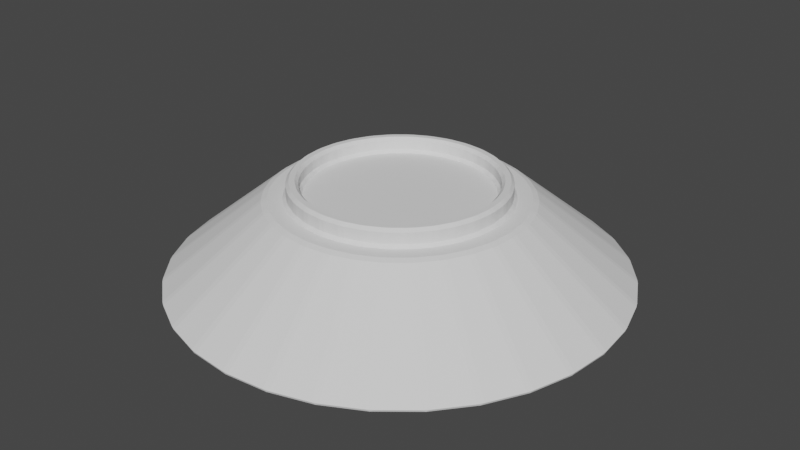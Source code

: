 # Source: Platform.blend  (saved by Blender 2.91.10; exported with 4.5.12 LTS)
import bpy
from mathutils import Matrix  # noqa: F401  (used for matrix-valued properties, if any)

bpy.ops.wm.read_factory_settings(use_empty=True)
scene = bpy.context.scene
scene.name = 'Scene'

# ---- collections
col_collection = bpy.data.collections.new('Collection'); scene.collection.children.link(col_collection)

# ---- world
world_world = bpy.data.worlds.new('World'); scene.world = world_world
world_world.use_nodes = True; world_world.node_tree.nodes.clear()
_N = world_world.node_tree.nodes; _L = world_world.node_tree.links
n0 = _N.new('ShaderNodeOutputWorld'); n0.name = 'World Output'; n0.location = (300, 300)
n1 = _N.new('ShaderNodeBackground'); n1.name = 'Background'; n1.location = (10, 300)
n1.inputs[0].default_value = (0.05088, 0.05088, 0.05088, 1.0)
_L.new(n1.outputs[0], n0.inputs[0])
n0.is_active_output = True
world_world.color = (0.05088, 0.05088, 0.05088)
world_world.use_sun_shadow = False
world_world.sun_shadow_jitter_overblur = 0.0

# ---- meshes
me_cylinder = bpy.data.meshes.new('Cylinder')
me_cylinder.from_pydata([(-1.059e-08, 0.9862, 0.0), (-0.01367, 0.988, 0.008661), (0.01367, 0.988, 0.008661), (0.01363, 0.4633, 0.3748), (0.0137, 0.477, 0.3611), (-0.01369, 0.477, 0.3611), (-0.01363, 0.4633, 0.3748), (0.1924, 0.9673, 0.0), (0.1793, 0.9717, 0.008661), (0.2062, 0.9663, 0.008661), (0.07701, 0.457, 0.3748), (0.1037, 0.4517, 0.3748), (0.1065, 0.4652, 0.3611), (0.07963, 0.4705, 0.3611), (0.3774, 0.9112, 0.0), (0.3655, 0.918, 0.008661), (0.3907, 0.9076, 0.008661), (0.1647, 0.4332, 0.3748), (0.1899, 0.4228, 0.3748), (0.1952, 0.4355, 0.3611), (0.1699, 0.446, 0.3611), (0.5479, 0.82, 0.0), (0.5375, 0.8291, 0.008661), (0.5603, 0.8139, 0.008661), (0.246, 0.3928, 0.3748), (0.2687, 0.3776, 0.3748), (0.2764, 0.389, 0.3611), (0.2536, 0.4042, 0.3611), (0.6974, 0.6974, 0.0), (0.689, 0.7083, 0.008661), (0.7083, 0.689, 0.008661), (0.3179, 0.3372, 0.3748), (0.3372, 0.3179, 0.3748), (0.347, 0.3276, 0.3611), (0.3276, 0.347, 0.3611), (0.82, 0.5479, 0.0), (0.8139, 0.5603, 0.008661), (0.8291, 0.5375, 0.008661), (0.3776, 0.2687, 0.3748), (0.3928, 0.246, 0.3748), (0.4042, 0.2536, 0.3611), (0.389, 0.2764, 0.3611), (0.9112, 0.3774, 0.0), (0.9076, 0.3907, 0.008661), (0.918, 0.3655, 0.008661), (0.4228, 0.1899, 0.3748), (0.4332, 0.1647, 0.3748), (0.446, 0.1699, 0.3611), (0.4355, 0.1952, 0.3611), (0.9673, 0.1924, 0.0), (0.9663, 0.2062, 0.008661), (0.9717, 0.1793, 0.008661), (0.4517, 0.1037, 0.3748), (0.457, 0.07701, 0.3748), (0.4705, 0.07963, 0.3611), (0.4652, 0.1065, 0.3611), (0.9862, 7.357e-08, 0.0), (0.988, 0.01367, 0.008661), (0.988, -0.01367, 0.008661), (0.4633, 0.01363, 0.3748), (0.4633, -0.01363, 0.3748), (0.477, -0.01369, 0.3611), (0.477, 0.0137, 0.3611), (0.9673, -0.1924, 0.0), (0.9717, -0.1793, 0.008661), (0.9663, -0.2062, 0.008661), (0.457, -0.07701, 0.3748), (0.4517, -0.1037, 0.3748), (0.4652, -0.1065, 0.3611), (0.4705, -0.07963, 0.3611), (0.9112, -0.3774, 0.0), (0.918, -0.3655, 0.008661), (0.9076, -0.3907, 0.008661), (0.4332, -0.1647, 0.3748), (0.4228, -0.1899, 0.3748), (0.4355, -0.1952, 0.3611), (0.446, -0.1699, 0.3611), (0.82, -0.5479, 0.0), (0.8291, -0.5375, 0.008661), (0.8139, -0.5603, 0.008661), (0.3928, -0.246, 0.3748), (0.3776, -0.2687, 0.3748), (0.389, -0.2764, 0.3611), (0.4042, -0.2536, 0.3611), (0.6974, -0.6974, 0.0), (0.7083, -0.689, 0.008661), (0.689, -0.7083, 0.008661), (0.3372, -0.3179, 0.3748), (0.3179, -0.3372, 0.3748), (0.3276, -0.347, 0.3611), (0.347, -0.3276, 0.3611), (0.5479, -0.82, 0.0), (0.5603, -0.8139, 0.008661), (0.5375, -0.8291, 0.008661), (0.2687, -0.3776, 0.3748), (0.246, -0.3928, 0.3748), (0.2536, -0.4042, 0.3611), (0.2764, -0.389, 0.3611), (0.3774, -0.9112, 0.0), (0.3907, -0.9076, 0.008661), (0.3655, -0.918, 0.008661), (0.1899, -0.4228, 0.3748), (0.1647, -0.4332, 0.3748), (0.1699, -0.446, 0.3611), (0.1952, -0.4355, 0.3611), (0.1924, -0.9673, 0.0), (0.2062, -0.9663, 0.008661), (0.1793, -0.9717, 0.008661), (0.1037, -0.4517, 0.3748), (0.07701, -0.457, 0.3748), (0.07963, -0.4705, 0.3611), (0.1065, -0.4652, 0.3611), (-3.196e-07, -0.9862, 0.0), (0.01367, -0.988, 0.008661), (-0.01367, -0.988, 0.008661), (0.01363, -0.4633, 0.3748), (-0.01363, -0.4633, 0.3748), (-0.0137, -0.477, 0.3611), (0.01369, -0.477, 0.3611), (-0.1924, -0.9673, 0.0), (-0.1793, -0.9717, 0.008661), (-0.2062, -0.9663, 0.008661), (-0.07701, -0.457, 0.3748), (-0.1037, -0.4517, 0.3748), (-0.1065, -0.4652, 0.3611), (-0.07963, -0.4705, 0.3611), (-0.3774, -0.9112, 0.0), (-0.3655, -0.918, 0.008661), (-0.3907, -0.9076, 0.008661), (-0.1647, -0.4332, 0.3748), (-0.1899, -0.4228, 0.3748), (-0.1952, -0.4355, 0.3611), (-0.1699, -0.446, 0.3611), (-0.5479, -0.82, 0.0), (-0.5375, -0.8291, 0.008661), (-0.5603, -0.8139, 0.008661), (-0.246, -0.3928, 0.3748), (-0.2687, -0.3776, 0.3748), (-0.2764, -0.389, 0.3611), (-0.2536, -0.4042, 0.3611), (-0.6974, -0.6974, 0.0), (-0.689, -0.7083, 0.008661), (-0.7083, -0.689, 0.008661), (-0.3179, -0.3372, 0.3748), (-0.3372, -0.3179, 0.3748), (-0.347, -0.3276, 0.3611), (-0.3276, -0.347, 0.3611), (-0.82, -0.5479, 0.0), (-0.8139, -0.5603, 0.008661), (-0.8291, -0.5375, 0.008661), (-0.3776, -0.2687, 0.3748), (-0.3928, -0.246, 0.3748), (-0.4042, -0.2536, 0.3611), (-0.389, -0.2764, 0.3611), (-0.9112, -0.3774, 0.0), (-0.9076, -0.3907, 0.008661), (-0.918, -0.3655, 0.008661), (-0.4228, -0.1899, 0.3748), (-0.4332, -0.1647, 0.3748), (-0.446, -0.1699, 0.3611), (-0.4355, -0.1952, 0.3611), (-0.9673, -0.1924, 0.0), (-0.9663, -0.2062, 0.008661), (-0.9717, -0.1793, 0.008661), (-0.4517, -0.1037, 0.3748), (-0.457, -0.07701, 0.3748), (-0.4705, -0.07963, 0.3611), (-0.4652, -0.1065, 0.3611), (-0.9862, 9.383e-07, 0.0), (-0.988, -0.01367, 0.008661), (-0.988, 0.01367, 0.008661), (-0.4633, -0.01363, 0.3748), (-0.4633, 0.01363, 0.3748), (-0.477, 0.0137, 0.3611), (-0.477, -0.01369, 0.3611), (-0.9673, 0.1924, 0.0), (-0.9717, 0.1793, 0.008661), (-0.9663, 0.2062, 0.008661), (-0.457, 0.07701, 0.3748), (-0.4517, 0.1037, 0.3748), (-0.4652, 0.1065, 0.3611), (-0.4705, 0.07963, 0.3611), (-0.9112, 0.3774, 0.0), (-0.918, 0.3655, 0.008661), (-0.9076, 0.3907, 0.008661), (-0.4332, 0.1647, 0.3748), (-0.4228, 0.1899, 0.3748), (-0.4355, 0.1952, 0.3611), (-0.446, 0.1699, 0.3611), (-0.82, 0.5479, 0.0), (-0.8291, 0.5375, 0.008661), (-0.8139, 0.5603, 0.008661), (-0.3928, 0.246, 0.3748), (-0.3776, 0.2687, 0.3748), (-0.389, 0.2764, 0.3611), (-0.4042, 0.2536, 0.3611), (-0.6974, 0.6974, 0.0), (-0.7083, 0.689, 0.008661), (-0.689, 0.7083, 0.008661), (-0.3372, 0.3179, 0.3748), (-0.3179, 0.3372, 0.3748), (-0.3276, 0.347, 0.3611), (-0.347, 0.3276, 0.3611), (-0.5479, 0.82, 0.0), (-0.5603, 0.8139, 0.008661), (-0.5375, 0.8291, 0.008661), (-0.2687, 0.3776, 0.3748), (-0.246, 0.3928, 0.3748), (-0.2536, 0.4042, 0.3611), (-0.2764, 0.389, 0.3611), (-0.3774, 0.9112, 0.0), (-0.3907, 0.9076, 0.008661), (-0.3655, 0.918, 0.008661), (-0.1899, 0.4228, 0.3748), (-0.1647, 0.4332, 0.3748), (-0.1699, 0.446, 0.3611), (-0.1952, 0.4355, 0.3611), (-0.1924, 0.9673, 0.0), (-0.2062, 0.9663, 0.008661), (-0.1793, 0.9717, 0.008661), (-0.1037, 0.4517, 0.3748), (-0.07701, 0.457, 0.3748), (-0.07963, 0.4705, 0.3611), (-0.1065, 0.4652, 0.3611), (0.092, 0.5327, 0.3611), (0.1189, 0.5274, 0.3611), (0.1236, 0.5513, 0.3524), (0.09679, 0.5567, 0.3524), (0.0137, 0.5404, 0.3611), (0.01367, 0.5649, 0.3524), (-0.01367, 0.5649, 0.3524), (-0.01369, 0.5404, 0.3611), (0.1942, 0.5045, 0.3611), (0.2195, 0.4941, 0.3611), (0.2288, 0.5166, 0.3524), (0.2035, 0.5271, 0.3524), (0.2889, 0.457, 0.3611), (0.3116, 0.4418, 0.3611), (0.3252, 0.4621, 0.3524), (0.3025, 0.4773, 0.3524), (0.3725, 0.3918, 0.3611), (0.3918, 0.3725, 0.3611), (0.4091, 0.3898, 0.3524), (0.3898, 0.4091, 0.3524), (0.4418, 0.3116, 0.3611), (0.457, 0.2889, 0.3611), (0.4773, 0.3025, 0.3524), (0.4621, 0.3252, 0.3524), (0.4941, 0.2195, 0.3611), (0.5045, 0.1942, 0.3611), (0.5271, 0.2035, 0.3524), (0.5166, 0.2288, 0.3524), (0.5274, 0.1189, 0.3611), (0.5327, 0.092, 0.3611), (0.5567, 0.09679, 0.3524), (0.5513, 0.1236, 0.3524), (0.5404, 0.0137, 0.3611), (0.5404, -0.01369, 0.3611), (0.5649, -0.01367, 0.3524), (0.5649, 0.01367, 0.3524), (0.5327, -0.092, 0.3611), (0.5274, -0.1189, 0.3611), (0.5513, -0.1236, 0.3524), (0.5567, -0.09679, 0.3524), (0.5045, -0.1942, 0.3611), (0.4941, -0.2195, 0.3611), (0.5166, -0.2288, 0.3524), (0.5271, -0.2035, 0.3524), (0.457, -0.2889, 0.3611), (0.4418, -0.3116, 0.3611), (0.4621, -0.3252, 0.3524), (0.4773, -0.3025, 0.3524), (0.3918, -0.3725, 0.3611), (0.3725, -0.3918, 0.3611), (0.3898, -0.4091, 0.3524), (0.4091, -0.3898, 0.3524), (0.3116, -0.4418, 0.3611), (0.2889, -0.457, 0.3611), (0.3025, -0.4773, 0.3524), (0.3252, -0.4621, 0.3524), (0.2195, -0.4941, 0.3611), (0.1942, -0.5045, 0.3611), (0.2035, -0.5271, 0.3524), (0.2288, -0.5166, 0.3524), (0.1189, -0.5274, 0.3611), (0.092, -0.5327, 0.3611), (0.09679, -0.5567, 0.3524), (0.1236, -0.5513, 0.3524), (0.01369, -0.5404, 0.3611), (-0.0137, -0.5404, 0.3611), (-0.01367, -0.5649, 0.3524), (0.01367, -0.5649, 0.3524), (-0.092, -0.5327, 0.3611), (-0.1189, -0.5274, 0.3611), (-0.1236, -0.5513, 0.3524), (-0.09679, -0.5567, 0.3524), (-0.1942, -0.5045, 0.3611), (-0.2195, -0.4941, 0.3611), (-0.2288, -0.5166, 0.3524), (-0.2035, -0.5271, 0.3524), (-0.2889, -0.457, 0.3611), (-0.3116, -0.4418, 0.3611), (-0.3252, -0.4621, 0.3524), (-0.3025, -0.4773, 0.3524), (-0.3725, -0.3918, 0.3611), (-0.3918, -0.3725, 0.3611), (-0.4091, -0.3898, 0.3524), (-0.3898, -0.4091, 0.3524), (-0.4418, -0.3116, 0.3611), (-0.457, -0.2889, 0.3611), (-0.4773, -0.3025, 0.3524), (-0.4621, -0.3252, 0.3524), (-0.4941, -0.2195, 0.3611), (-0.5045, -0.1942, 0.3611), (-0.5271, -0.2035, 0.3524), (-0.5166, -0.2288, 0.3524), (-0.5274, -0.1189, 0.3611), (-0.5327, -0.092, 0.3611), (-0.5567, -0.09679, 0.3524), (-0.5513, -0.1236, 0.3524), (-0.5404, -0.01369, 0.3611), (-0.5404, 0.0137, 0.3611), (-0.5649, 0.01367, 0.3524), (-0.5649, -0.01367, 0.3524), (-0.5327, 0.092, 0.3611), (-0.5274, 0.1189, 0.3611), (-0.5513, 0.1236, 0.3524), (-0.5567, 0.09679, 0.3524), (-0.5045, 0.1942, 0.3611), (-0.4941, 0.2195, 0.3611), (-0.5166, 0.2288, 0.3524), (-0.5271, 0.2035, 0.3524), (-0.457, 0.2889, 0.3611), (-0.4418, 0.3116, 0.3611), (-0.4621, 0.3252, 0.3524), (-0.4773, 0.3025, 0.3524), (-0.3918, 0.3725, 0.3611), (-0.3725, 0.3918, 0.3611), (-0.3898, 0.4091, 0.3524), (-0.4091, 0.3898, 0.3524), (-0.3116, 0.4418, 0.3611), (-0.2889, 0.457, 0.3611), (-0.3025, 0.4773, 0.3524), (-0.3252, 0.4621, 0.3524), (-0.2195, 0.4941, 0.3611), (-0.1942, 0.5045, 0.3611), (-0.2035, 0.5271, 0.3524), (-0.2288, 0.5166, 0.3524), (-0.1189, 0.5274, 0.3611), (-0.092, 0.5327, 0.3611), (-0.09679, 0.5567, 0.3524), (-0.1236, 0.5513, 0.3524), (0.06684, 0.4059, 0.4227), (0.09358, 0.4006, 0.4227), (0.09633, 0.4141, 0.4364), (0.06946, 0.4194, 0.4364), (0.01363, 0.4111, 0.4227), (0.0137, 0.4249, 0.4364), (-0.0137, 0.4249, 0.4364), (-0.01363, 0.4111, 0.4227), (0.1447, 0.3851, 0.4227), (0.1699, 0.3746, 0.4227), (0.1753, 0.3873, 0.4364), (0.1499, 0.3978, 0.4364), (0.2171, 0.3494, 0.4227), (0.2398, 0.3343, 0.4227), (0.2474, 0.3457, 0.4364), (0.2247, 0.3609, 0.4364), (0.2811, 0.3004, 0.4227), (0.3004, 0.2811, 0.4227), (0.3101, 0.2908, 0.4364), (0.2908, 0.3101, 0.4364), (0.3343, 0.2398, 0.4227), (0.3494, 0.2171, 0.4227), (0.3609, 0.2247, 0.4364), (0.3457, 0.2474, 0.4364), (0.3746, 0.1699, 0.4227), (0.3851, 0.1447, 0.4227), (0.3978, 0.1499, 0.4364), (0.3873, 0.1753, 0.4364), (0.4006, 0.09358, 0.4227), (0.4059, 0.06684, 0.4227), (0.4194, 0.06946, 0.4364), (0.4141, 0.09633, 0.4364), (0.4111, 0.01363, 0.4227), (0.4111, -0.01363, 0.4227), (0.4249, -0.01369, 0.4364), (0.4249, 0.0137, 0.4364), (0.4059, -0.06684, 0.4227), (0.4006, -0.09358, 0.4227), (0.4141, -0.09633, 0.4364), (0.4194, -0.06946, 0.4364), (0.3851, -0.1447, 0.4227), (0.3746, -0.1699, 0.4227), (0.3873, -0.1753, 0.4364), (0.3978, -0.1499, 0.4364), (0.3494, -0.2171, 0.4227), (0.3343, -0.2398, 0.4227), (0.3457, -0.2474, 0.4364), (0.3609, -0.2247, 0.4364), (0.3004, -0.2811, 0.4227), (0.2811, -0.3004, 0.4227), (0.2908, -0.3101, 0.4364), (0.3101, -0.2908, 0.4364), (0.2398, -0.3343, 0.4227), (0.2171, -0.3494, 0.4227), (0.2247, -0.3609, 0.4364), (0.2474, -0.3457, 0.4364), (0.1699, -0.3746, 0.4227), (0.1447, -0.3851, 0.4227), (0.1499, -0.3978, 0.4364), (0.1753, -0.3873, 0.4364), (0.09358, -0.4006, 0.4227), (0.06684, -0.4059, 0.4227), (0.06946, -0.4194, 0.4364), (0.09633, -0.4141, 0.4364), (0.01363, -0.4111, 0.4227), (-0.01363, -0.4111, 0.4227), (-0.0137, -0.4249, 0.4364), (0.01369, -0.4249, 0.4364), (-0.06684, -0.4059, 0.4227), (-0.09358, -0.4006, 0.4227), (-0.09633, -0.4141, 0.4364), (-0.06946, -0.4194, 0.4364), (-0.1447, -0.3851, 0.4227), (-0.1699, -0.3746, 0.4227), (-0.1753, -0.3873, 0.4364), (-0.1499, -0.3978, 0.4364), (-0.2171, -0.3494, 0.4227), (-0.2398, -0.3343, 0.4227), (-0.2474, -0.3457, 0.4364), (-0.2247, -0.3609, 0.4364), (-0.2811, -0.3004, 0.4227), (-0.3004, -0.2811, 0.4227), (-0.3101, -0.2908, 0.4364), (-0.2908, -0.3101, 0.4364), (-0.3343, -0.2398, 0.4227), (-0.3494, -0.2171, 0.4227), (-0.3609, -0.2247, 0.4364), (-0.3457, -0.2474, 0.4364), (-0.3746, -0.1699, 0.4227), (-0.3851, -0.1447, 0.4227), (-0.3978, -0.1499, 0.4364), (-0.3873, -0.1753, 0.4364), (-0.4006, -0.09358, 0.4227), (-0.4059, -0.06684, 0.4227), (-0.4194, -0.06946, 0.4364), (-0.4141, -0.09633, 0.4364), (-0.4111, -0.01363, 0.4227), (-0.4111, 0.01363, 0.4227), (-0.4249, 0.0137, 0.4364), (-0.4249, -0.01369, 0.4364), (-0.4059, 0.06684, 0.4227), (-0.4006, 0.09358, 0.4227), (-0.4141, 0.09633, 0.4364), (-0.4194, 0.06946, 0.4364), (-0.3851, 0.1447, 0.4227), (-0.3746, 0.1699, 0.4227), (-0.3873, 0.1753, 0.4364), (-0.3978, 0.1499, 0.4364), (-0.3494, 0.2171, 0.4227), (-0.3343, 0.2398, 0.4227), (-0.3457, 0.2474, 0.4364), (-0.3609, 0.2247, 0.4364), (-0.3004, 0.2811, 0.4227), (-0.2811, 0.3004, 0.4227), (-0.2908, 0.3101, 0.4364), (-0.3101, 0.2908, 0.4364), (-0.2398, 0.3343, 0.4227), (-0.2171, 0.3494, 0.4227), (-0.2247, 0.3609, 0.4364), (-0.2474, 0.3457, 0.4364), (-0.1699, 0.3746, 0.4227), (-0.1447, 0.3851, 0.4227), (-0.1499, 0.3978, 0.4364), (-0.1753, 0.3873, 0.4364), (-0.09358, 0.4006, 0.4227), (-0.06684, 0.4059, 0.4227), (-0.06946, 0.4194, 0.4364), (-0.09632, 0.4141, 0.4364), (0.07426, 0.4435, 0.4364), (0.1011, 0.4382, 0.4364), (0.1037, 0.4517, 0.4227), (0.07701, 0.457, 0.4227), (0.0137, 0.4495, 0.4364), (0.01363, 0.4633, 0.4227), (-0.01363, 0.4633, 0.4227), (-0.01369, 0.4495, 0.4364), (0.1594, 0.4205, 0.4364), (0.1847, 0.41, 0.4364), (0.1899, 0.4228, 0.4227), (0.1647, 0.4332, 0.4227), (0.2383, 0.3814, 0.4364), (0.2611, 0.3661, 0.4364), (0.2687, 0.3776, 0.4227), (0.246, 0.3928, 0.4227), (0.3082, 0.3275, 0.4364), (0.3275, 0.3082, 0.4364), (0.3372, 0.3179, 0.4227), (0.3179, 0.3372, 0.4227), (0.3661, 0.2611, 0.4364), (0.3814, 0.2383, 0.4364), (0.3928, 0.246, 0.4227), (0.3776, 0.2687, 0.4227), (0.41, 0.1847, 0.4364), (0.4205, 0.1594, 0.4364), (0.4332, 0.1647, 0.4227), (0.4228, 0.1899, 0.4227), (0.4382, 0.1011, 0.4364), (0.4435, 0.07426, 0.4364), (0.457, 0.07701, 0.4227), (0.4517, 0.1037, 0.4227), (0.4495, 0.0137, 0.4364), (0.4495, -0.01369, 0.4364), (0.4633, -0.01363, 0.4227), (0.4633, 0.01363, 0.4227), (0.4435, -0.07426, 0.4364), (0.4382, -0.1011, 0.4364), (0.4517, -0.1037, 0.4227), (0.457, -0.07701, 0.4227), (0.4205, -0.1594, 0.4364), (0.41, -0.1847, 0.4364), (0.4228, -0.1899, 0.4227), (0.4332, -0.1647, 0.4227), (0.3814, -0.2383, 0.4364), (0.3661, -0.2611, 0.4364), (0.3776, -0.2687, 0.4227), (0.3928, -0.246, 0.4227), (0.3275, -0.3082, 0.4364), (0.3082, -0.3275, 0.4364), (0.3179, -0.3372, 0.4227), (0.3372, -0.3179, 0.4227), (0.2611, -0.3661, 0.4364), (0.2383, -0.3814, 0.4364), (0.246, -0.3928, 0.4227), (0.2687, -0.3776, 0.4227), (0.1847, -0.41, 0.4364), (0.1594, -0.4205, 0.4364), (0.1647, -0.4332, 0.4227), (0.1899, -0.4228, 0.4227), (0.1011, -0.4382, 0.4364), (0.07426, -0.4435, 0.4364), (0.07701, -0.457, 0.4227), (0.1037, -0.4517, 0.4227), (0.01369, -0.4495, 0.4364), (-0.0137, -0.4495, 0.4364), (-0.01363, -0.4633, 0.4227), (0.01363, -0.4633, 0.4227), (-0.07426, -0.4435, 0.4364), (-0.1011, -0.4382, 0.4364), (-0.1037, -0.4517, 0.4227), (-0.07701, -0.457, 0.4227), (-0.1594, -0.4205, 0.4364), (-0.1847, -0.41, 0.4364), (-0.1899, -0.4228, 0.4227), (-0.1647, -0.4332, 0.4227), (-0.2383, -0.3814, 0.4364), (-0.2611, -0.3661, 0.4364), (-0.2687, -0.3776, 0.4227), (-0.246, -0.3928, 0.4227), (-0.3082, -0.3275, 0.4364), (-0.3275, -0.3082, 0.4364), (-0.3372, -0.3179, 0.4227), (-0.3179, -0.3372, 0.4227), (-0.3661, -0.2611, 0.4364), (-0.3814, -0.2383, 0.4364), (-0.3928, -0.246, 0.4227), (-0.3776, -0.2687, 0.4227), (-0.41, -0.1847, 0.4364), (-0.4205, -0.1594, 0.4364), (-0.4332, -0.1647, 0.4227), (-0.4228, -0.1899, 0.4227), (-0.4382, -0.1011, 0.4364), (-0.4435, -0.07426, 0.4364), (-0.457, -0.07701, 0.4227), (-0.4517, -0.1037, 0.4227), (-0.4495, -0.01369, 0.4364), (-0.4495, 0.0137, 0.4364), (-0.4633, 0.01363, 0.4227), (-0.4633, -0.01363, 0.4227), (-0.4435, 0.07426, 0.4364), (-0.4382, 0.1011, 0.4364), (-0.4517, 0.1037, 0.4227), (-0.457, 0.07701, 0.4227), (-0.4205, 0.1594, 0.4364), (-0.41, 0.1847, 0.4364), (-0.4228, 0.1899, 0.4227), (-0.4332, 0.1647, 0.4227), (-0.3814, 0.2383, 0.4364), (-0.3661, 0.2611, 0.4364), (-0.3776, 0.2687, 0.4227), (-0.3928, 0.246, 0.4227), (-0.3275, 0.3082, 0.4364), (-0.3082, 0.3275, 0.4364), (-0.3179, 0.3372, 0.4227), (-0.3372, 0.3179, 0.4227), (-0.2611, 0.3661, 0.4364), (-0.2383, 0.3814, 0.4364), (-0.246, 0.3928, 0.4227), (-0.2687, 0.3776, 0.4227), (-0.1847, 0.41, 0.4364), (-0.1594, 0.4205, 0.4364), (-0.1647, 0.4332, 0.4227), (-0.1899, 0.4228, 0.4227), (-0.1011, 0.4382, 0.4364), (-0.07426, 0.4435, 0.4364), (-0.07701, 0.457, 0.4227), (-0.1037, 0.4517, 0.4227), (0.06684, 0.4059, 0.3824), (0.07779, 0.3911, 0.3687), (0.09358, 0.4006, 0.3824), (0.01363, 0.4111, 0.3824), (-0.01363, 0.4111, 0.3824), (1.79e-07, 0.3987, 0.3687), (0.1447, 0.3851, 0.3824), (0.1526, 0.3684, 0.3687), (0.1699, 0.3746, 0.3824), (0.2171, 0.3494, 0.3824), (0.2215, 0.3315, 0.3687), (0.2398, 0.3343, 0.3824), (0.2811, 0.3004, 0.3824), (0.2819, 0.2819, 0.3687), (0.3004, 0.2811, 0.3824), (0.3343, 0.2398, 0.3824), (0.3315, 0.2215, 0.3687), (0.3494, 0.2171, 0.3824), (0.3746, 0.1699, 0.3824), (0.3684, 0.1526, 0.3687), (0.3851, 0.1447, 0.3824), (0.4006, 0.09358, 0.3824), (0.3911, 0.07779, 0.3687), (0.4059, 0.06684, 0.3824), (0.4111, 0.01363, 0.3824), (0.3987, 1.194e-07, 0.3687), (0.4111, -0.01363, 0.3824), (0.4059, -0.06684, 0.3824), (0.3911, -0.07779, 0.3687), (0.4006, -0.09358, 0.3824), (0.3851, -0.1447, 0.3824), (0.3684, -0.1526, 0.3687), (0.3746, -0.1699, 0.3824), (0.3494, -0.2171, 0.3824), (0.3315, -0.2215, 0.3687), (0.3343, -0.2398, 0.3824), (0.3004, -0.2811, 0.3824), (0.2819, -0.2819, 0.3687), (0.2811, -0.3004, 0.3824), (0.2398, -0.3343, 0.3824), (0.2215, -0.3315, 0.3687), (0.2171, -0.3494, 0.3824), (0.1699, -0.3746, 0.3824), (0.1526, -0.3684, 0.3687), (0.1447, -0.3851, 0.3824), (0.09358, -0.4006, 0.3824), (0.07779, -0.3911, 0.3687), (0.06684, -0.4059, 0.3824), (0.01363, -0.4111, 0.3824), (-8.766e-08, -0.3987, 0.3687), (-0.01363, -0.4111, 0.3824), (-0.06684, -0.4059, 0.3824), (-0.07779, -0.3911, 0.3687), (-0.09358, -0.4006, 0.3824), (-0.1447, -0.3851, 0.3824), (-0.1526, -0.3684, 0.3687), (-0.1699, -0.3746, 0.3824), (-0.2171, -0.3494, 0.3824), (-0.2215, -0.3315, 0.3687), (-0.2398, -0.3343, 0.3824), (-0.2811, -0.3004, 0.3824), (-0.2819, -0.2819, 0.3687), (-0.3004, -0.2811, 0.3824), (-0.3343, -0.2398, 0.3824), (-0.3315, -0.2215, 0.3687), (-0.3494, -0.2171, 0.3824), (-0.3746, -0.1699, 0.3824), (-0.3684, -0.1526, 0.3687), (-0.3851, -0.1447, 0.3824), (-0.4006, -0.09358, 0.3824), (-0.3911, -0.07779, 0.3687), (-0.4059, -0.06684, 0.3824), (-0.4111, -0.01363, 0.3824), (-0.3987, 6.74e-07, 0.3687), (-0.4111, 0.01363, 0.3824), (-0.4059, 0.06684, 0.3824), (-0.3911, 0.07779, 0.3687), (-0.4006, 0.09358, 0.3824), (-0.3851, 0.1447, 0.3824), (-0.3684, 0.1526, 0.3687), (-0.3746, 0.1699, 0.3824), (-0.3494, 0.2171, 0.3824), (-0.3315, 0.2215, 0.3687), (-0.3343, 0.2398, 0.3824), (-0.3004, 0.2811, 0.3824), (-0.2819, 0.2819, 0.3687), (-0.2811, 0.3004, 0.3824), (-0.2398, 0.3343, 0.3824), (-0.2215, 0.3315, 0.3687), (-0.2171, 0.3494, 0.3824), (-0.1699, 0.3746, 0.3824), (-0.1526, 0.3684, 0.3687), (-0.1447, 0.3851, 0.3824), (-0.09358, 0.4006, 0.3824), (-0.07779, 0.3911, 0.3687), (-0.06684, 0.4059, 0.3824)], [], [(219, 350, 230, 1), (17, 11, 482, 491), (24, 18, 490, 495), (31, 25, 494, 499), (38, 32, 498, 503), (45, 39, 502, 507), (52, 46, 506, 511), (59, 53, 510, 515), (66, 60, 514, 519), (73, 67, 518, 523), (80, 74, 522, 527), (87, 81, 526, 531), (94, 88, 530, 535), (101, 95, 534, 539), (108, 102, 538, 543), (115, 109, 542, 547), (122, 116, 546, 551), (129, 123, 550, 555), (136, 130, 554, 559), (143, 137, 558, 563), (150, 144, 562, 567), (157, 151, 566, 571), (159, 167, 316, 313), (171, 165, 574, 579), (178, 172, 578, 583), (185, 179, 582, 587), (192, 186, 586, 591), (199, 193, 590, 595), (206, 200, 594, 599), (213, 207, 598, 603), (163, 318, 323, 169), (220, 214, 602, 607), (10, 3, 485, 483), (2, 229, 227, 8), (6, 221, 606, 486), (16, 234, 239, 22), (23, 238, 243, 29), (30, 242, 247, 36), (37, 246, 251, 43), (44, 250, 255, 50), (51, 254, 259, 57), (58, 258, 263, 64), (65, 262, 267, 71), (72, 266, 271, 78), (79, 270, 275, 85), (86, 274, 279, 92), (93, 278, 283, 99), (100, 282, 287, 106), (107, 286, 291, 113), (114, 290, 295, 120), (121, 294, 299, 127), (128, 298, 303, 134), (135, 302, 307, 141), (142, 306, 311, 148), (149, 310, 315, 155), (156, 314, 319, 162), (164, 158, 570, 575), (170, 322, 327, 176), (177, 326, 331, 183), (184, 330, 335, 190), (191, 334, 339, 197), (198, 338, 343, 204), (205, 342, 347, 211), (212, 346, 351, 218), (352, 356, 611, 608), (9, 226, 235, 15), (359, 477, 703, 612), (68, 76, 264, 261), (166, 174, 320, 317), (75, 83, 268, 265), (173, 181, 324, 321), (82, 90, 272, 269), (180, 188, 328, 325), (89, 97, 276, 273), (187, 195, 332, 329), (96, 104, 280, 277), (4, 13, 224, 228), (194, 202, 336, 333), (103, 111, 284, 281), (12, 20, 232, 225), (201, 209, 340, 337), (110, 118, 288, 285), (19, 27, 236, 233), (208, 216, 344, 341), (117, 125, 292, 289), (26, 34, 240, 237), (215, 223, 348, 345), (124, 132, 296, 293), (33, 41, 244, 241), (222, 5, 231, 349), (131, 139, 300, 297), (40, 48, 248, 245), (138, 146, 304, 301), (47, 55, 252, 249), (145, 153, 308, 305), (54, 62, 256, 253), (152, 160, 312, 309), (61, 69, 260, 257), (360, 353, 610, 614), (357, 355, 480, 484), (368, 365, 619, 620), (372, 369, 622, 623), (376, 373, 625, 626), (380, 377, 628, 629), (384, 381, 631, 632), (388, 385, 634, 635), (392, 389, 637, 638), (396, 393, 640, 641), (400, 397, 643, 644), (404, 401, 646, 647), (408, 405, 649, 650), (412, 409, 652, 653), (416, 413, 655, 656), (420, 417, 658, 659), (424, 421, 661, 662), (428, 425, 664, 665), (432, 429, 667, 668), (436, 433, 670, 671), (440, 437, 673, 674), (444, 441, 676, 677), (448, 445, 679, 680), (452, 449, 682, 683), (456, 453, 685, 686), (460, 457, 688, 689), (464, 461, 691, 692), (468, 465, 694, 695), (472, 469, 697, 698), (476, 473, 700, 701), (609, 613, 702, 699, 696, 693, 690, 687, 684, 681, 678, 675, 672, 669, 666, 663, 660, 657, 654, 651, 648, 645, 642, 639, 636, 633, 630, 627, 624, 621, 618, 615), (364, 361, 616, 617), (466, 471, 596, 593), (414, 419, 544, 541), (362, 367, 492, 489), (470, 475, 600, 597), (418, 423, 548, 545), (366, 371, 496, 493), (474, 479, 604, 601), (422, 427, 552, 549), (370, 375, 500, 497), (478, 358, 487, 605), (426, 431, 556, 553), (374, 379, 504, 501), (430, 435, 560, 557), (378, 383, 508, 505), (434, 439, 564, 561), (382, 387, 512, 509), (438, 443, 568, 565), (386, 391, 516, 513), (442, 447, 572, 569), (390, 395, 520, 517), (446, 451, 576, 573), (394, 399, 524, 521), (450, 455, 580, 577), (398, 403, 528, 525), (454, 459, 584, 581), (402, 407, 532, 529), (458, 463, 588, 585), (406, 411, 536, 533), (354, 363, 488, 481), (462, 467, 592, 589), (410, 415, 540, 537), (0, 1, 2), (3, 4, 5, 6), (7, 8, 9), (10, 11, 12, 13), (14, 15, 16), (17, 18, 19, 20), (21, 22, 23), (24, 25, 26, 27), (28, 29, 30), (31, 32, 33, 34), (35, 36, 37), (38, 39, 40, 41), (42, 43, 44), (45, 46, 47, 48), (49, 50, 51), (52, 53, 54, 55), (56, 57, 58), (59, 60, 61, 62), (63, 64, 65), (66, 67, 68, 69), (70, 71, 72), (73, 74, 75, 76), (77, 78, 79), (80, 81, 82, 83), (84, 85, 86), (87, 88, 89, 90), (91, 92, 93), (94, 95, 96, 97), (98, 99, 100), (101, 102, 103, 104), (105, 106, 107), (108, 109, 110, 111), (112, 113, 114), (115, 116, 117, 118), (119, 120, 121), (122, 123, 124, 125), (126, 127, 128), (129, 130, 131, 132), (133, 134, 135), (136, 137, 138, 139), (140, 141, 142), (143, 144, 145, 146), (147, 148, 149), (150, 151, 152, 153), (154, 155, 156), (157, 158, 159, 160), (161, 162, 163), (164, 165, 166, 167), (168, 169, 170), (171, 172, 173, 174), (175, 176, 177), (178, 179, 180, 181), (182, 183, 184), (185, 186, 187, 188), (189, 190, 191), (192, 193, 194, 195), (196, 197, 198), (199, 200, 201, 202), (203, 204, 205), (206, 207, 208, 209), (210, 211, 212), (213, 214, 215, 216), (217, 218, 219), (220, 221, 222, 223), (224, 225, 226, 227), (228, 229, 230, 231), (232, 233, 234, 235), (236, 237, 238, 239), (240, 241, 242, 243), (244, 245, 246, 247), (248, 249, 250, 251), (252, 253, 254, 255), (256, 257, 258, 259), (260, 261, 262, 263), (264, 265, 266, 267), (268, 269, 270, 271), (272, 273, 274, 275), (276, 277, 278, 279), (280, 281, 282, 283), (284, 285, 286, 287), (288, 289, 290, 291), (292, 293, 294, 295), (296, 297, 298, 299), (300, 301, 302, 303), (304, 305, 306, 307), (308, 309, 310, 311), (312, 313, 314, 315), (316, 317, 318, 319), (320, 321, 322, 323), (324, 325, 326, 327), (328, 329, 330, 331), (332, 333, 334, 335), (336, 337, 338, 339), (340, 341, 342, 343), (344, 345, 346, 347), (348, 349, 350, 351), (352, 353, 354, 355), (356, 357, 358, 359), (360, 361, 362, 363), (364, 365, 366, 367), (368, 369, 370, 371), (372, 373, 374, 375), (376, 377, 378, 379), (380, 381, 382, 383), (384, 385, 386, 387), (388, 389, 390, 391), (392, 393, 394, 395), (396, 397, 398, 399), (400, 401, 402, 403), (404, 405, 406, 407), (408, 409, 410, 411), (412, 413, 414, 415), (416, 417, 418, 419), (420, 421, 422, 423), (424, 425, 426, 427), (428, 429, 430, 431), (432, 433, 434, 435), (436, 437, 438, 439), (440, 441, 442, 443), (444, 445, 446, 447), (448, 449, 450, 451), (452, 453, 454, 455), (456, 457, 458, 459), (460, 461, 462, 463), (464, 465, 466, 467), (468, 469, 470, 471), (472, 473, 474, 475), (476, 477, 478, 479), (480, 481, 482, 483), (484, 485, 486, 487), (488, 489, 490, 491), (492, 493, 494, 495), (496, 497, 498, 499), (500, 501, 502, 503), (504, 505, 506, 507), (508, 509, 510, 511), (512, 513, 514, 515), (516, 517, 518, 519), (520, 521, 522, 523), (524, 525, 526, 527), (528, 529, 530, 531), (532, 533, 534, 535), (536, 537, 538, 539), (540, 541, 542, 543), (544, 545, 546, 547), (548, 549, 550, 551), (552, 553, 554, 555), (556, 557, 558, 559), (560, 561, 562, 563), (564, 565, 566, 567), (568, 569, 570, 571), (572, 573, 574, 575), (576, 577, 578, 579), (580, 581, 582, 583), (584, 585, 586, 587), (588, 589, 590, 591), (592, 593, 594, 595), (596, 597, 598, 599), (600, 601, 602, 603), (604, 605, 606, 607), (608, 609, 610), (611, 612, 613), (614, 615, 616), (617, 618, 619), (620, 621, 622), (623, 624, 625), (626, 627, 628), (629, 630, 631), (632, 633, 634), (635, 636, 637), (638, 639, 640), (641, 642, 643), (644, 645, 646), (647, 648, 649), (650, 651, 652), (653, 654, 655), (656, 657, 658), (659, 660, 661), (662, 663, 664), (665, 666, 667), (668, 669, 670), (671, 672, 673), (674, 675, 676), (677, 678, 679), (680, 681, 682), (683, 684, 685), (686, 687, 688), (689, 690, 691), (692, 693, 694), (695, 696, 697), (698, 699, 700), (701, 702, 703), (2, 8, 7, 0), (227, 229, 228, 224), (1, 230, 229, 2), (226, 9, 8, 227), (9, 15, 14, 7), (235, 226, 225, 232), (234, 16, 15, 235), (16, 22, 21, 14), (239, 234, 233, 236), (238, 23, 22, 239), (23, 29, 28, 21), (243, 238, 237, 240), (242, 30, 29, 243), (30, 36, 35, 28), (247, 242, 241, 244), (246, 37, 36, 247), (37, 43, 42, 35), (251, 246, 245, 248), (250, 44, 43, 251), (44, 50, 49, 42), (255, 250, 249, 252), (254, 51, 50, 255), (51, 57, 56, 49), (259, 254, 253, 256), (258, 58, 57, 259), (58, 64, 63, 56), (263, 258, 257, 260), (262, 65, 64, 263), (65, 71, 70, 63), (267, 262, 261, 264), (266, 72, 71, 267), (72, 78, 77, 70), (271, 266, 265, 268), (270, 79, 78, 271), (79, 85, 84, 77), (275, 270, 269, 272), (274, 86, 85, 275), (86, 92, 91, 84), (279, 274, 273, 276), (278, 93, 92, 279), (93, 99, 98, 91), (283, 278, 277, 280), (282, 100, 99, 283), (100, 106, 105, 98), (287, 282, 281, 284), (286, 107, 106, 287), (107, 113, 112, 105), (291, 286, 285, 288), (290, 114, 113, 291), (114, 120, 119, 112), (295, 290, 289, 292), (294, 121, 120, 295), (121, 127, 126, 119), (299, 294, 293, 296), (298, 128, 127, 299), (128, 134, 133, 126), (303, 298, 297, 300), (302, 135, 134, 303), (135, 141, 140, 133), (307, 302, 301, 304), (306, 142, 141, 307), (142, 148, 147, 140), (311, 306, 305, 308), (310, 149, 148, 311), (149, 155, 154, 147), (315, 310, 309, 312), (314, 156, 155, 315), (156, 162, 161, 154), (319, 314, 313, 316), (318, 163, 162, 319), (163, 169, 168, 161), (323, 318, 317, 320), (322, 170, 169, 323), (170, 176, 175, 168), (327, 322, 321, 324), (326, 177, 176, 327), (177, 183, 182, 175), (331, 326, 325, 328), (330, 184, 183, 331), (184, 190, 189, 182), (335, 330, 329, 332), (334, 191, 190, 335), (191, 197, 196, 189), (339, 334, 333, 336), (338, 198, 197, 339), (198, 204, 203, 196), (343, 338, 337, 340), (342, 205, 204, 343), (205, 211, 210, 203), (347, 342, 341, 344), (346, 212, 211, 347), (212, 218, 217, 210), (351, 346, 345, 348), (350, 219, 218, 351), (219, 1, 0, 217), (230, 350, 349, 231), (13, 4, 3, 10), (20, 12, 11, 17), (27, 19, 18, 24), (34, 26, 25, 31), (41, 33, 32, 38), (48, 40, 39, 45), (55, 47, 46, 52), (62, 54, 53, 59), (69, 61, 60, 66), (76, 68, 67, 73), (83, 75, 74, 80), (90, 82, 81, 87), (97, 89, 88, 94), (104, 96, 95, 101), (111, 103, 102, 108), (118, 110, 109, 115), (125, 117, 116, 122), (132, 124, 123, 129), (139, 131, 130, 136), (146, 138, 137, 143), (153, 145, 144, 150), (160, 152, 151, 157), (167, 159, 158, 164), (174, 166, 165, 171), (181, 173, 172, 178), (188, 180, 179, 185), (195, 187, 186, 192), (202, 194, 193, 199), (209, 201, 200, 206), (216, 208, 207, 213), (223, 215, 214, 220), (5, 222, 221, 6), (231, 5, 4, 228), (12, 225, 224, 13), (19, 233, 232, 20), (26, 237, 236, 27), (33, 241, 240, 34), (40, 245, 244, 41), (47, 249, 248, 48), (54, 253, 252, 55), (61, 257, 256, 62), (68, 261, 260, 69), (75, 265, 264, 76), (82, 269, 268, 83), (89, 273, 272, 90), (96, 277, 276, 97), (103, 281, 280, 104), (110, 285, 284, 111), (117, 289, 288, 118), (124, 293, 292, 125), (131, 297, 296, 132), (138, 301, 300, 139), (145, 305, 304, 146), (152, 309, 308, 153), (159, 313, 312, 160), (166, 317, 316, 167), (173, 321, 320, 174), (180, 325, 324, 181), (187, 329, 328, 188), (194, 333, 332, 195), (201, 337, 336, 202), (208, 341, 340, 209), (215, 345, 344, 216), (222, 349, 348, 223), (483, 485, 484, 480), (491, 482, 481, 488), (495, 490, 489, 492), (499, 494, 493, 496), (503, 498, 497, 500), (507, 502, 501, 504), (511, 506, 505, 508), (515, 510, 509, 512), (519, 514, 513, 516), (523, 518, 517, 520), (527, 522, 521, 524), (531, 526, 525, 528), (535, 530, 529, 532), (539, 534, 533, 536), (543, 538, 537, 540), (547, 542, 541, 544), (551, 546, 545, 548), (555, 550, 549, 552), (559, 554, 553, 556), (563, 558, 557, 560), (567, 562, 561, 564), (571, 566, 565, 568), (575, 570, 569, 572), (579, 574, 573, 576), (583, 578, 577, 580), (587, 582, 581, 584), (591, 586, 585, 588), (595, 590, 589, 592), (599, 594, 593, 596), (603, 598, 597, 600), (607, 602, 601, 604), (486, 606, 605, 487), (157, 571, 570, 158), (574, 165, 164, 575), (66, 519, 518, 67), (522, 74, 73, 523), (578, 172, 171, 579), (526, 81, 80, 527), (582, 179, 178, 583), (530, 88, 87, 531), (586, 186, 185, 587), (534, 95, 94, 535), (590, 193, 192, 591), (538, 102, 101, 539), (6, 486, 485, 3), (482, 11, 10, 483), (594, 200, 199, 595), (542, 109, 108, 543), (490, 18, 17, 491), (598, 207, 206, 599), (546, 116, 115, 547), (494, 25, 24, 495), (602, 214, 213, 603), (550, 123, 122, 551), (498, 32, 31, 499), (606, 221, 220, 607), (554, 130, 129, 555), (502, 39, 38, 503), (558, 137, 136, 559), (506, 46, 45, 507), (562, 144, 143, 563), (510, 53, 52, 511), (566, 151, 150, 567), (514, 60, 59, 515), (355, 357, 356, 352), (363, 354, 353, 360), (367, 362, 361, 364), (371, 366, 365, 368), (375, 370, 369, 372), (379, 374, 373, 376), (383, 378, 377, 380), (387, 382, 381, 384), (391, 386, 385, 388), (395, 390, 389, 392), (399, 394, 393, 396), (403, 398, 397, 400), (407, 402, 401, 404), (411, 406, 405, 408), (415, 410, 409, 412), (419, 414, 413, 416), (423, 418, 417, 420), (427, 422, 421, 424), (431, 426, 425, 428), (435, 430, 429, 432), (439, 434, 433, 436), (443, 438, 437, 440), (447, 442, 441, 444), (451, 446, 445, 448), (455, 450, 449, 452), (459, 454, 453, 456), (463, 458, 457, 460), (467, 462, 461, 464), (471, 466, 465, 468), (475, 470, 469, 472), (479, 474, 473, 476), (358, 478, 477, 359), (487, 358, 357, 484), (354, 481, 480, 355), (362, 489, 488, 363), (366, 493, 492, 367), (370, 497, 496, 371), (374, 501, 500, 375), (378, 505, 504, 379), (382, 509, 508, 383), (386, 513, 512, 387), (390, 517, 516, 391), (394, 521, 520, 395), (398, 525, 524, 399), (402, 529, 528, 403), (406, 533, 532, 407), (410, 537, 536, 411), (414, 541, 540, 415), (418, 545, 544, 419), (422, 549, 548, 423), (426, 553, 552, 427), (430, 557, 556, 431), (434, 561, 560, 435), (438, 565, 564, 439), (442, 569, 568, 443), (446, 573, 572, 447), (450, 577, 576, 451), (454, 581, 580, 455), (458, 585, 584, 459), (462, 589, 588, 463), (466, 593, 592, 467), (470, 597, 596, 471), (474, 601, 600, 475), (478, 605, 604, 479), (608, 611, 613, 609), (614, 610, 609, 615), (617, 616, 615, 618), (620, 619, 618, 621), (623, 622, 621, 624), (626, 625, 624, 627), (629, 628, 627, 630), (632, 631, 630, 633), (635, 634, 633, 636), (638, 637, 636, 639), (641, 640, 639, 642), (644, 643, 642, 645), (647, 646, 645, 648), (650, 649, 648, 651), (653, 652, 651, 654), (656, 655, 654, 657), (659, 658, 657, 660), (662, 661, 660, 663), (665, 664, 663, 666), (668, 667, 666, 669), (671, 670, 669, 672), (674, 673, 672, 675), (677, 676, 675, 678), (680, 679, 678, 681), (683, 682, 681, 684), (686, 685, 684, 687), (689, 688, 687, 690), (692, 691, 690, 693), (695, 694, 693, 696), (698, 697, 696, 699), (701, 700, 699, 702), (612, 703, 702, 613), (352, 608, 610, 353), (616, 361, 360, 614), (464, 692, 694, 465), (697, 469, 468, 695), (412, 653, 655, 413), (658, 417, 416, 656), (619, 365, 364, 617), (700, 473, 472, 698), (661, 421, 420, 659), (622, 369, 368, 620), (703, 477, 476, 701), (664, 425, 424, 662), (625, 373, 372, 623), (611, 356, 359, 612), (667, 429, 428, 665), (628, 377, 376, 626), (670, 433, 432, 668), (631, 381, 380, 629), (673, 437, 436, 671), (634, 385, 384, 632), (676, 441, 440, 674), (637, 389, 388, 635), (679, 445, 444, 677), (640, 393, 392, 638), (682, 449, 448, 680), (643, 397, 396, 641), (685, 453, 452, 683), (646, 401, 400, 644), (688, 457, 456, 686), (649, 405, 404, 647), (691, 461, 460, 689), (652, 409, 408, 650), (0, 7, 14, 21, 28, 35, 42, 49, 56, 63, 70, 77, 84, 91, 98, 105, 112, 119, 126, 133, 140, 147, 154, 161, 168, 175, 182, 189, 196, 203, 210, 217)])
_uv = me_cylinder.uv_layers.new(name='UVMap')
_uv.uv.foreach_set('vector', [0.02897, 0.512, 0.02749, 0.988, 0.003758, 0.988, 0.002277, 0.512, 0.3211, 0.4372, 0.2948, 0.4451, 0.2948, 0.4451, 0.3211, 0.4372, 0.3563, 0.4197, 0.332, 0.4326, 0.332, 0.4326, 0.3563, 0.4197, 0.3874, 0.3957, 0.3661, 0.4131, 0.3661, 0.4131, 0.3874, 0.3957, 0.4131, 0.3661, 0.3957, 0.3874, 0.3957, 0.3874, 0.4131, 0.3661, 0.4326, 0.332, 0.4197, 0.3563, 0.4197, 0.3563, 0.4326, 0.332, 0.4451, 0.2948, 0.4372, 0.3211, 0.4372, 0.3211, 0.4451, 0.2948, 0.4501, 0.2559, 0.4474, 0.2833, 0.4474, 0.2833, 0.4501, 0.2559, 0.4474, 0.2167, 0.4501, 0.2441, 0.4501, 0.2441, 0.4474, 0.2167, 0.4372, 0.1789, 0.4451, 0.2052, 0.4451, 0.2052, 0.4372, 0.1789, 0.4197, 0.1437, 0.4326, 0.168, 0.4326, 0.168, 0.4197, 0.1437, 0.3957, 0.1126, 0.4131, 0.1339, 0.4131, 0.1339, 0.3957, 0.1126, 0.3661, 0.08686, 0.3874, 0.1043, 0.3874, 0.1043, 0.3661, 0.08686, 0.332, 0.06735, 0.3563, 0.08032, 0.3563, 0.08032, 0.332, 0.06735, 0.2948, 0.05486, 0.3211, 0.06285, 0.3211, 0.06285, 0.2948, 0.05486, 0.2559, 0.04986, 0.2833, 0.05256, 0.2833, 0.05256, 0.2559, 0.04986, 0.2167, 0.05256, 0.2441, 0.04986, 0.2441, 0.04986, 0.2167, 0.05256, 0.1789, 0.06285, 0.2052, 0.05486, 0.2052, 0.05486, 0.1789, 0.06285, 0.1437, 0.08032, 0.168, 0.06735, 0.168, 0.06735, 0.1437, 0.08032, 0.1126, 0.1043, 0.1339, 0.08686, 0.1339, 0.08686, 0.1126, 0.1043, 0.08686, 0.1339, 0.1043, 0.1126, 0.1043, 0.1126, 0.08686, 0.1339, 0.06735, 0.168, 0.08032, 0.1437, 0.08032, 0.1437, 0.06735, 0.168, 0.05735, 0.1766, 0.04904, 0.204, 0.02217, 0.1986, 0.03204, 0.1661, 0.04986, 0.2441, 0.05256, 0.2167, 0.05256, 0.2167, 0.04986, 0.2441, 0.05256, 0.2833, 0.04986, 0.2559, 0.04986, 0.2559, 0.05256, 0.2833, 0.06285, 0.3211, 0.05486, 0.2948, 0.05486, 0.2948, 0.06285, 0.3211, 0.08032, 0.3563, 0.06735, 0.332, 0.06735, 0.332, 0.08032, 0.3563, 0.1043, 0.3874, 0.08686, 0.3661, 0.08686, 0.3661, 0.1043, 0.3874, 0.1339, 0.4131, 0.1126, 0.3957, 0.1126, 0.3957, 0.1339, 0.4131, 0.168, 0.4326, 0.1437, 0.4197, 0.1437, 0.4197, 0.168, 0.4326, 0.279, 0.512, 0.2775, 0.988, 0.2538, 0.988, 0.2523, 0.512, 0.2052, 0.4451, 0.1789, 0.4372, 0.1789, 0.4372, 0.2052, 0.4451, 0.2833, 0.4474, 0.2559, 0.4501, 0.2559, 0.4501, 0.2833, 0.4474, 0.9977, 0.512, 0.9962, 0.988, 0.9725, 0.988, 0.971, 0.512, 0.2441, 0.4501, 0.2167, 0.4474, 0.2167, 0.4474, 0.2441, 0.4501, 0.9352, 0.512, 0.9337, 0.988, 0.91, 0.988, 0.9085, 0.512, 0.904, 0.512, 0.9025, 0.988, 0.8788, 0.988, 0.8773, 0.512, 0.8727, 0.512, 0.8712, 0.988, 0.8475, 0.988, 0.846, 0.512, 0.8415, 0.512, 0.84, 0.988, 0.8163, 0.988, 0.8148, 0.512, 0.8102, 0.512, 0.8087, 0.988, 0.785, 0.988, 0.7835, 0.512, 0.779, 0.512, 0.7775, 0.988, 0.7538, 0.988, 0.7523, 0.512, 0.7477, 0.512, 0.7462, 0.988, 0.7225, 0.988, 0.721, 0.512, 0.7165, 0.512, 0.715, 0.988, 0.6913, 0.988, 0.6898, 0.512, 0.6852, 0.512, 0.6837, 0.988, 0.66, 0.988, 0.6585, 0.512, 0.654, 0.512, 0.6525, 0.988, 0.6288, 0.988, 0.6273, 0.512, 0.6227, 0.512, 0.6212, 0.988, 0.5975, 0.988, 0.596, 0.512, 0.5915, 0.512, 0.59, 0.988, 0.5663, 0.988, 0.5648, 0.512, 0.5602, 0.512, 0.5587, 0.988, 0.535, 0.988, 0.5335, 0.512, 0.529, 0.512, 0.5275, 0.988, 0.5038, 0.988, 0.5023, 0.512, 0.4977, 0.512, 0.4962, 0.988, 0.4725, 0.988, 0.471, 0.512, 0.4665, 0.512, 0.465, 0.988, 0.4413, 0.988, 0.4398, 0.512, 0.4352, 0.512, 0.4337, 0.988, 0.41, 0.988, 0.4085, 0.512, 0.404, 0.512, 0.4025, 0.988, 0.3788, 0.988, 0.3773, 0.512, 0.3727, 0.512, 0.3712, 0.988, 0.3475, 0.988, 0.346, 0.512, 0.3415, 0.512, 0.34, 0.988, 0.3163, 0.988, 0.3148, 0.512, 0.3102, 0.512, 0.3087, 0.988, 0.285, 0.988, 0.2835, 0.512, 0.05486, 0.2052, 0.06285, 0.1789, 0.06285, 0.1789, 0.05486, 0.2052, 0.2477, 0.512, 0.2462, 0.988, 0.2225, 0.988, 0.221, 0.512, 0.2165, 0.512, 0.215, 0.988, 0.1913, 0.988, 0.1898, 0.512, 0.1852, 0.512, 0.1837, 0.988, 0.16, 0.988, 0.1585, 0.512, 0.154, 0.512, 0.1525, 0.988, 0.1288, 0.988, 0.1273, 0.512, 0.1227, 0.512, 0.1212, 0.988, 0.09751, 0.988, 0.09603, 0.512, 0.09147, 0.512, 0.08999, 0.988, 0.06626, 0.988, 0.06478, 0.512, 0.06022, 0.512, 0.05874, 0.988, 0.03501, 0.988, 0.03353, 0.512, 0.2789, 0.4254, 0.2559, 0.4276, 0.2559, 0.4276, 0.2789, 0.4254, 0.9665, 0.512, 0.965, 0.988, 0.9413, 0.988, 0.9398, 0.512, 0.2441, 0.4276, 0.2211, 0.4254, 0.2211, 0.4254, 0.2441, 0.4276, 0.451, 0.204, 0.4427, 0.1766, 0.468, 0.1661, 0.4778, 0.1986, 0.04673, 0.2156, 0.04392, 0.2441, 0.01653, 0.2441, 0.01986, 0.2103, 0.4381, 0.1657, 0.4246, 0.1404, 0.4474, 0.1252, 0.4634, 0.1552, 0.04392, 0.2559, 0.04673, 0.2844, 0.01986, 0.2897, 0.01653, 0.2559, 0.4181, 0.1306, 0.3999, 0.1085, 0.4193, 0.08909, 0.4408, 0.1154, 0.04904, 0.296, 0.05735, 0.3234, 0.03204, 0.3339, 0.02217, 0.3014, 0.3915, 0.1001, 0.3694, 0.08194, 0.3846, 0.05916, 0.4109, 0.08073, 0.06187, 0.3343, 0.07537, 0.3596, 0.05259, 0.3748, 0.03656, 0.3448, 0.3596, 0.07537, 0.3343, 0.06187, 0.3448, 0.03656, 0.3748, 0.05259, 0.2559, 0.4561, 0.2844, 0.4533, 0.2897, 0.4801, 0.2559, 0.4835, 0.08194, 0.3694, 0.1001, 0.3915, 0.08073, 0.4109, 0.05916, 0.3846, 0.3234, 0.05735, 0.296, 0.04904, 0.3014, 0.02217, 0.3339, 0.03204, 0.296, 0.451, 0.3234, 0.4427, 0.3339, 0.468, 0.3014, 0.4778, 0.1085, 0.3999, 0.1306, 0.4181, 0.1154, 0.4408, 0.08909, 0.4193, 0.2844, 0.04673, 0.2559, 0.04392, 0.2559, 0.01653, 0.2897, 0.01986, 0.3343, 0.4381, 0.3596, 0.4246, 0.3748, 0.4474, 0.3448, 0.4634, 0.1404, 0.4246, 0.1657, 0.4381, 0.1552, 0.4634, 0.1252, 0.4474, 0.2441, 0.04392, 0.2156, 0.04673, 0.2103, 0.01986, 0.2441, 0.01653, 0.3694, 0.4181, 0.3915, 0.3999, 0.4109, 0.4193, 0.3846, 0.4408, 0.1766, 0.4427, 0.204, 0.451, 0.1986, 0.4778, 0.1661, 0.468, 0.204, 0.04904, 0.1766, 0.05735, 0.1661, 0.03204, 0.1986, 0.02217, 0.3999, 0.3915, 0.4181, 0.3694, 0.4408, 0.3846, 0.4193, 0.4109, 0.2156, 0.4533, 0.2441, 0.4561, 0.2441, 0.4835, 0.2103, 0.4801, 0.1657, 0.06187, 0.1404, 0.07537, 0.1252, 0.05259, 0.1552, 0.03656, 0.4246, 0.3596, 0.4381, 0.3343, 0.4634, 0.3448, 0.4474, 0.3748, 0.1306, 0.08194, 0.1085, 0.1001, 0.08909, 0.08073, 0.1154, 0.05916, 0.4427, 0.3234, 0.451, 0.296, 0.4778, 0.3014, 0.468, 0.3339, 0.1001, 0.1085, 0.08194, 0.1306, 0.05916, 0.1154, 0.08073, 0.08909, 0.4533, 0.2844, 0.4561, 0.2559, 0.4835, 0.2559, 0.4801, 0.2897, 0.07537, 0.1404, 0.06187, 0.1657, 0.03656, 0.1552, 0.05259, 0.1252, 0.4561, 0.2441, 0.4533, 0.2156, 0.4801, 0.2103, 0.4835, 0.2441, 0.3125, 0.4163, 0.2904, 0.4231, 0.2904, 0.4231, 0.3125, 0.4163, 0.2559, 0.4336, 0.28, 0.4312, 0.2821, 0.4416, 0.2559, 0.4442, 0.3714, 0.3798, 0.3536, 0.3944, 0.3536, 0.3944, 0.3714, 0.3798, 0.3944, 0.3536, 0.3798, 0.3714, 0.3798, 0.3714, 0.3944, 0.3536, 0.4118, 0.3234, 0.401, 0.3438, 0.401, 0.3438, 0.4118, 0.3234, 0.4231, 0.2904, 0.4163, 0.3125, 0.4163, 0.3125, 0.4231, 0.2904, 0.4276, 0.2559, 0.4254, 0.2789, 0.4254, 0.2789, 0.4276, 0.2559, 0.4254, 0.2211, 0.4276, 0.2441, 0.4276, 0.2441, 0.4254, 0.2211, 0.4163, 0.1875, 0.4231, 0.2096, 0.4231, 0.2096, 0.4163, 0.1875, 0.401, 0.1562, 0.4118, 0.1766, 0.4118, 0.1766, 0.401, 0.1562, 0.3798, 0.1286, 0.3944, 0.1464, 0.3944, 0.1464, 0.3798, 0.1286, 0.3536, 0.1056, 0.3714, 0.1202, 0.3714, 0.1202, 0.3536, 0.1056, 0.3234, 0.08816, 0.3438, 0.09905, 0.3438, 0.09905, 0.3234, 0.08816, 0.2904, 0.07695, 0.3125, 0.08365, 0.3125, 0.08365, 0.2904, 0.07695, 0.2559, 0.07238, 0.2789, 0.07465, 0.2789, 0.07465, 0.2559, 0.07238, 0.2211, 0.07465, 0.2441, 0.07238, 0.2441, 0.07238, 0.2211, 0.07465, 0.1875, 0.08365, 0.2096, 0.07695, 0.2096, 0.07695, 0.1875, 0.08365, 0.1562, 0.09905, 0.1766, 0.08816, 0.1766, 0.08816, 0.1562, 0.09905, 0.1286, 0.1202, 0.1464, 0.1056, 0.1464, 0.1056, 0.1286, 0.1202, 0.1056, 0.1464, 0.1202, 0.1286, 0.1202, 0.1286, 0.1056, 0.1464, 0.08816, 0.1766, 0.09905, 0.1562, 0.09905, 0.1562, 0.08816, 0.1766, 0.07695, 0.2096, 0.08365, 0.1875, 0.08365, 0.1875, 0.07695, 0.2096, 0.07238, 0.2441, 0.07465, 0.2211, 0.07465, 0.2211, 0.07238, 0.2441, 0.07465, 0.2789, 0.07238, 0.2559, 0.07238, 0.2559, 0.07465, 0.2789, 0.08365, 0.3125, 0.07695, 0.2904, 0.07695, 0.2904, 0.08365, 0.3125, 0.09905, 0.3438, 0.08816, 0.3234, 0.08816, 0.3234, 0.09905, 0.3438, 0.1202, 0.3714, 0.1056, 0.3536, 0.1056, 0.3536, 0.1202, 0.3714, 0.1464, 0.3944, 0.1286, 0.3798, 0.1286, 0.3798, 0.1464, 0.3944, 0.1766, 0.4118, 0.1562, 0.401, 0.1562, 0.401, 0.1766, 0.4118, 0.2096, 0.4231, 0.1875, 0.4163, 0.1875, 0.4163, 0.2096, 0.4231, 0.2836, 0.4189, 0.25, 0.4223, 0.2164, 0.4189, 0.1841, 0.4091, 0.1543, 0.3932, 0.1282, 0.3718, 0.1068, 0.3457, 0.09086, 0.3159, 0.08106, 0.2836, 0.07775, 0.25, 0.08106, 0.2164, 0.09086, 0.1841, 0.1068, 0.1543, 0.1282, 0.1282, 0.1543, 0.1068, 0.1841, 0.09086, 0.2164, 0.08106, 0.25, 0.07775, 0.2836, 0.08106, 0.3159, 0.09086, 0.3457, 0.1068, 0.3718, 0.1282, 0.3932, 0.1543, 0.4091, 0.1841, 0.4189, 0.2164, 0.4223, 0.25, 0.4189, 0.2836, 0.4091, 0.3159, 0.3932, 0.3457, 0.3718, 0.3718, 0.3457, 0.3932, 0.3159, 0.4091, 0.3438, 0.401, 0.3234, 0.4118, 0.3234, 0.4118, 0.3438, 0.401, 0.1244, 0.384, 0.1431, 0.3993, 0.1372, 0.4082, 0.1169, 0.3915, 0.28, 0.06881, 0.2559, 0.06644, 0.2559, 0.05581, 0.2821, 0.05839, 0.3257, 0.4173, 0.3471, 0.4059, 0.353, 0.4147, 0.3298, 0.4271, 0.1529, 0.4059, 0.1743, 0.4173, 0.1702, 0.4271, 0.147, 0.4147, 0.2441, 0.06644, 0.22, 0.06881, 0.2179, 0.05839, 0.2441, 0.05581, 0.3569, 0.3993, 0.3756, 0.384, 0.3831, 0.3915, 0.3628, 0.4082, 0.1852, 0.4218, 0.2084, 0.4289, 0.2063, 0.4393, 0.1812, 0.4317, 0.2084, 0.07112, 0.1852, 0.07815, 0.1812, 0.06833, 0.2063, 0.0607, 0.384, 0.3756, 0.3993, 0.3569, 0.4082, 0.3628, 0.3915, 0.3831, 0.22, 0.4312, 0.2441, 0.4336, 0.2441, 0.4442, 0.2179, 0.4416, 0.1743, 0.08268, 0.1529, 0.09409, 0.147, 0.08525, 0.1702, 0.07286, 0.4059, 0.3471, 0.4173, 0.3257, 0.4271, 0.3298, 0.4147, 0.353, 0.1431, 0.1007, 0.1244, 0.116, 0.1169, 0.1085, 0.1372, 0.09183, 0.4218, 0.3148, 0.4289, 0.2916, 0.4393, 0.2937, 0.4317, 0.3188, 0.116, 0.1244, 0.1007, 0.1431, 0.09183, 0.1372, 0.1085, 0.1169, 0.4312, 0.28, 0.4336, 0.2559, 0.4442, 0.2559, 0.4416, 0.2821, 0.09409, 0.1529, 0.08268, 0.1743, 0.07286, 0.1702, 0.08525, 0.147, 0.4336, 0.2441, 0.4312, 0.22, 0.4416, 0.2179, 0.4442, 0.2441, 0.07815, 0.1852, 0.07112, 0.2084, 0.0607, 0.2063, 0.06833, 0.1812, 0.4289, 0.2084, 0.4218, 0.1852, 0.4317, 0.1812, 0.4393, 0.2063, 0.06881, 0.22, 0.06644, 0.2441, 0.05581, 0.2441, 0.05839, 0.2179, 0.4173, 0.1743, 0.4059, 0.1529, 0.4147, 0.147, 0.4271, 0.1702, 0.06644, 0.2559, 0.06881, 0.28, 0.05839, 0.2821, 0.05581, 0.2559, 0.3993, 0.1431, 0.384, 0.1244, 0.3915, 0.1169, 0.4082, 0.1372, 0.07112, 0.2916, 0.07815, 0.3148, 0.06833, 0.3188, 0.0607, 0.2937, 0.3756, 0.116, 0.3569, 0.1007, 0.3628, 0.09183, 0.3831, 0.1085, 0.08268, 0.3257, 0.09409, 0.3471, 0.08525, 0.353, 0.07286, 0.3298, 0.3471, 0.09409, 0.3257, 0.08268, 0.3298, 0.07286, 0.353, 0.08525, 0.2916, 0.4289, 0.3148, 0.4218, 0.3188, 0.4317, 0.2937, 0.4393, 0.1007, 0.3569, 0.116, 0.3756, 0.1085, 0.3831, 0.09183, 0.3628, 0.3148, 0.07815, 0.2916, 0.07112, 0.2937, 0.0607, 0.3188, 0.06833, 9.165e-05, 0.5093, 0.0, 0.5129, 0.0, 0.5129, 0.2559, 0.4501, 0.2559, 0.4561, 0.2441, 0.4561, 0.2441, 0.4501, 0.9688, 0.5093, 0.9688, 0.5129, 0.9688, 0.5129, 0.2833, 0.4474, 0.2948, 0.4451, 0.296, 0.451, 0.2844, 0.4533, 0.9376, 0.5093, 0.9399, 0.5, 0.9375, 0.5129, 0.3211, 0.4372, 0.332, 0.4326, 0.3343, 0.4381, 0.3234, 0.4427, 0.9063, 0.5093, 0.9062, 0.5129, 0.9062, 0.5129, 0.3563, 0.4197, 0.3661, 0.4131, 0.3694, 0.4181, 0.3596, 0.4246, 0.8751, 0.5093, 0.875, 0.5129, 0.875, 0.5129, 0.3874, 0.3957, 0.3957, 0.3874, 0.3999, 0.3915, 0.3915, 0.3999, 0.8438, 0.5093, 0.8461, 0.5, 0.8438, 0.5129, 0.4131, 0.3661, 0.4197, 0.3563, 0.4246, 0.3596, 0.4181, 0.3694, 0.8126, 0.5093, 0.8125, 0.5129, 0.8125, 0.5129, 0.4326, 0.332, 0.4372, 0.3211, 0.4427, 0.3234, 0.4381, 0.3343, 0.7813, 0.5093, 0.7836, 0.5, 0.7812, 0.5129, 0.4451, 0.2948, 0.4474, 0.2833, 0.4533, 0.2844, 0.451, 0.296, 0.7501, 0.5093, 0.75, 0.5129, 0.75, 0.5129, 0.4501, 0.2559, 0.4501, 0.2441, 0.4561, 0.2441, 0.4561, 0.2559, 0.7188, 0.5093, 0.7211, 0.5, 0.7188, 0.5129, 0.4474, 0.2167, 0.4451, 0.2052, 0.451, 0.204, 0.4533, 0.2156, 0.6876, 0.5093, 0.6875, 0.5129, 0.6875, 0.5129, 0.4372, 0.1789, 0.4326, 0.168, 0.4381, 0.1657, 0.4427, 0.1766, 0.6563, 0.5093, 0.6562, 0.5129, 0.6562, 0.5129, 0.4197, 0.1437, 0.4131, 0.1339, 0.4181, 0.1306, 0.4246, 0.1404, 0.6251, 0.5093, 0.6274, 0.5, 0.625, 0.5129, 0.3957, 0.1126, 0.3874, 0.1043, 0.3915, 0.1001, 0.3999, 0.1085, 0.5938, 0.5093, 0.5961, 0.5, 0.5938, 0.5129, 0.3661, 0.08686, 0.3563, 0.08032, 0.3596, 0.07537, 0.3694, 0.08194, 0.5626, 0.5093, 0.5649, 0.5, 0.5625, 0.5129, 0.332, 0.06735, 0.3211, 0.06285, 0.3234, 0.05735, 0.3343, 0.06187, 0.5313, 0.5093, 0.5336, 0.5, 0.5312, 0.5129, 0.2948, 0.05486, 0.2833, 0.05256, 0.2844, 0.04673, 0.296, 0.04904, 0.5001, 0.5093, 0.5, 0.5129, 0.5, 0.5129, 0.2559, 0.04986, 0.2441, 0.04986, 0.2441, 0.04392, 0.2559, 0.04392, 0.4688, 0.5093, 0.4688, 0.5129, 0.4688, 0.5129, 0.2167, 0.05256, 0.2052, 0.05486, 0.204, 0.04904, 0.2156, 0.04673, 0.4376, 0.5093, 0.4375, 0.5129, 0.4375, 0.5129, 0.1789, 0.06285, 0.168, 0.06735, 0.1657, 0.06187, 0.1766, 0.05735, 0.4063, 0.5093, 0.4086, 0.5, 0.4062, 0.5129, 0.1437, 0.08032, 0.1339, 0.08686, 0.1306, 0.08194, 0.1404, 0.07537, 0.3751, 0.5093, 0.3774, 0.5, 0.375, 0.5129, 0.1126, 0.1043, 0.1043, 0.1126, 0.1001, 0.1085, 0.1085, 0.1001, 0.3438, 0.5093, 0.3461, 0.5, 0.3438, 0.5129, 0.08686, 0.1339, 0.08032, 0.1437, 0.07537, 0.1404, 0.08194, 0.1306, 0.3126, 0.5093, 0.3149, 0.5, 0.3125, 0.5129, 0.06735, 0.168, 0.06285, 0.1789, 0.05735, 0.1766, 0.06187, 0.1657, 0.2813, 0.5093, 0.2812, 0.5129, 0.2812, 0.5129, 0.05486, 0.2052, 0.05256, 0.2167, 0.04673, 0.2156, 0.04904, 0.204, 0.2501, 0.5093, 0.25, 0.5129, 0.25, 0.5129, 0.04986, 0.2441, 0.04986, 0.2559, 0.04392, 0.2559, 0.04392, 0.2441, 0.2188, 0.5093, 0.2188, 0.5129, 0.2188, 0.5129, 0.05256, 0.2833, 0.05486, 0.2948, 0.04904, 0.296, 0.04673, 0.2844, 0.1876, 0.5093, 0.1875, 0.5129, 0.1875, 0.5129, 0.06285, 0.3211, 0.06735, 0.332, 0.06187, 0.3343, 0.05735, 0.3234, 0.1563, 0.5093, 0.1586, 0.5, 0.1562, 0.5129, 0.08032, 0.3563, 0.08686, 0.3661, 0.08194, 0.3694, 0.07537, 0.3596, 0.1251, 0.5093, 0.1274, 0.5, 0.125, 0.5129, 0.1043, 0.3874, 0.1126, 0.3957, 0.1085, 0.3999, 0.1001, 0.3915, 0.09384, 0.5093, 0.09611, 0.5, 0.09375, 0.5129, 0.1339, 0.4131, 0.1437, 0.4197, 0.1404, 0.4246, 0.1306, 0.4181, 0.06259, 0.5093, 0.06486, 0.5, 0.0625, 0.5129, 0.168, 0.4326, 0.1789, 0.4372, 0.1766, 0.4427, 0.1657, 0.4381, 0.03134, 0.5093, 0.03125, 0.5129, 0.03125, 0.5129, 0.2052, 0.4451, 0.2167, 0.4474, 0.2156, 0.4533, 0.204, 0.451, 0.2897, 0.4801, 0.2955, 0.479, 0.2968, 0.4854, 0.2914, 0.4859, 0.2559, 0.4835, 0.25, 0.49, 0.2445, 0.4895, 0.2435, 0.4894, 0.3339, 0.468, 0.3393, 0.4657, 0.3418, 0.4717, 0.3366, 0.4733, 0.3748, 0.4474, 0.3797, 0.4441, 0.3833, 0.4496, 0.3785, 0.4521, 0.4109, 0.4193, 0.4151, 0.4151, 0.4197, 0.4197, 0.4155, 0.4232, 0.4408, 0.3846, 0.4441, 0.3797, 0.4496, 0.3833, 0.4461, 0.3876, 0.4634, 0.3448, 0.4657, 0.3393, 0.4717, 0.3418, 0.4691, 0.3467, 0.4778, 0.3014, 0.479, 0.2955, 0.4854, 0.2968, 0.4838, 0.3021, 0.4835, 0.2559, 0.4835, 0.25, 0.49, 0.25, 0.4895, 0.2555, 0.4801, 0.2103, 0.4835, 0.1969, 0.4838, 0.1979, 0.4854, 0.2032, 0.468, 0.1661, 0.4687, 0.1524, 0.4691, 0.1533, 0.4717, 0.1582, 0.4474, 0.1252, 0.4454, 0.1116, 0.4461, 0.1124, 0.4496, 0.1167, 0.4193, 0.08909, 0.4151, 0.08491, 0.4155, 0.07682, 0.4197, 0.08029, 0.3846, 0.05916, 0.3797, 0.05587, 0.3785, 0.04786, 0.3833, 0.05045, 0.3448, 0.03656, 0.3356, 0.02637, 0.3366, 0.02668, 0.3418, 0.02827, 0.3014, 0.02217, 0.2903, 0.01397, 0.2914, 0.01407, 0.2968, 0.01461, 0.2559, 0.01653, 0.2435, 0.01064, 0.2445, 0.01054, 0.25, 0.01, 0.2103, 0.01986, 0.2045, 0.02101, 0.1979, 0.0162, 0.2032, 0.01461, 0.1661, 0.03204, 0.1607, 0.0343, 0.1533, 0.03085, 0.1582, 0.02827, 0.1252, 0.05259, 0.1116, 0.05459, 0.1124, 0.05393, 0.1167, 0.05045, 0.08909, 0.08073, 0.08491, 0.08491, 0.07682, 0.08453, 0.08029, 0.08029, 0.05916, 0.1154, 0.04737, 0.1224, 0.04786, 0.1215, 0.05045, 0.1167, 0.03656, 0.1552, 0.02637, 0.1644, 0.02668, 0.1634, 0.02827, 0.1582, 0.02217, 0.1986, 0.01397, 0.2097, 0.01407, 0.2086, 0.01461, 0.2032, 0.01653, 0.2441, 0.01653, 0.25, 0.01, 0.25, 0.01054, 0.2445, 0.01986, 0.2897, 0.02101, 0.2955, 0.01461, 0.2968, 0.01407, 0.2914, 0.03204, 0.3339, 0.0343, 0.3393, 0.02827, 0.3418, 0.02668, 0.3366, 0.05259, 0.3748, 0.05587, 0.3797, 0.05045, 0.3833, 0.04786, 0.3785, 0.08073, 0.4109, 0.08491, 0.4151, 0.08029, 0.4197, 0.07682, 0.4155, 0.1154, 0.4408, 0.1203, 0.4441, 0.1167, 0.4496, 0.1124, 0.4461, 0.1552, 0.4634, 0.1607, 0.4657, 0.1582, 0.4717, 0.1533, 0.4691, 0.1986, 0.4778, 0.2045, 0.479, 0.2032, 0.4854, 0.1979, 0.4838, 0.2789, 0.4254, 0.2904, 0.4231, 0.2916, 0.4289, 0.28, 0.4312, 0.2559, 0.4276, 0.2559, 0.4336, 0.2441, 0.4336, 0.2441, 0.4276, 0.3125, 0.4163, 0.3234, 0.4118, 0.3257, 0.4173, 0.3148, 0.4218, 0.3438, 0.401, 0.3536, 0.3944, 0.3569, 0.3993, 0.3471, 0.4059, 0.3714, 0.3798, 0.3798, 0.3714, 0.384, 0.3756, 0.3756, 0.384, 0.3944, 0.3536, 0.401, 0.3438, 0.4059, 0.3471, 0.3993, 0.3569, 0.4118, 0.3234, 0.4163, 0.3125, 0.4218, 0.3148, 0.4173, 0.3257, 0.4231, 0.2904, 0.4254, 0.2789, 0.4312, 0.28, 0.4289, 0.2916, 0.4276, 0.2559, 0.4276, 0.2441, 0.4336, 0.2441, 0.4336, 0.2559, 0.4254, 0.2211, 0.4231, 0.2096, 0.4289, 0.2084, 0.4312, 0.22, 0.4163, 0.1875, 0.4118, 0.1766, 0.4173, 0.1743, 0.4218, 0.1852, 0.401, 0.1562, 0.3944, 0.1464, 0.3993, 0.1431, 0.4059, 0.1529, 0.3798, 0.1286, 0.3714, 0.1202, 0.3756, 0.116, 0.384, 0.1244, 0.3536, 0.1056, 0.3438, 0.09905, 0.3471, 0.09409, 0.3569, 0.1007, 0.3234, 0.08816, 0.3125, 0.08365, 0.3148, 0.07815, 0.3257, 0.08268, 0.2904, 0.07695, 0.2789, 0.07465, 0.28, 0.06881, 0.2916, 0.07112, 0.2559, 0.07238, 0.2441, 0.07238, 0.2441, 0.06644, 0.2559, 0.06644, 0.2211, 0.07465, 0.2096, 0.07695, 0.2084, 0.07112, 0.22, 0.06881, 0.1875, 0.08365, 0.1766, 0.08816, 0.1743, 0.08268, 0.1852, 0.07815, 0.1562, 0.09905, 0.1464, 0.1056, 0.1431, 0.1007, 0.1529, 0.09409, 0.1286, 0.1202, 0.1202, 0.1286, 0.116, 0.1244, 0.1244, 0.116, 0.1056, 0.1464, 0.09905, 0.1562, 0.09409, 0.1529, 0.1007, 0.1431, 0.08816, 0.1766, 0.08365, 0.1875, 0.07815, 0.1852, 0.08268, 0.1743, 0.07695, 0.2096, 0.07465, 0.2211, 0.06881, 0.22, 0.07112, 0.2084, 0.07238, 0.2441, 0.07238, 0.2559, 0.06644, 0.2559, 0.06644, 0.2441, 0.07465, 0.2789, 0.07695, 0.2904, 0.07112, 0.2916, 0.06881, 0.28, 0.08365, 0.3125, 0.08816, 0.3234, 0.08268, 0.3257, 0.07815, 0.3148, 0.09905, 0.3438, 0.1056, 0.3536, 0.1007, 0.3569, 0.09409, 0.3471, 0.1202, 0.3714, 0.1286, 0.3798, 0.1244, 0.384, 0.116, 0.3756, 0.1464, 0.3944, 0.1562, 0.401, 0.1529, 0.4059, 0.1431, 0.3993, 0.1766, 0.4118, 0.1875, 0.4163, 0.1852, 0.4218, 0.1743, 0.4173, 0.2096, 0.4231, 0.2211, 0.4254, 0.22, 0.4312, 0.2084, 0.4289, 0.2821, 0.4416, 0.2937, 0.4393, 0.2948, 0.4451, 0.2833, 0.4474, 0.2559, 0.4442, 0.2559, 0.4501, 0.2441, 0.4501, 0.2441, 0.4442, 0.3188, 0.4317, 0.3298, 0.4271, 0.332, 0.4326, 0.3211, 0.4372, 0.353, 0.4147, 0.3628, 0.4082, 0.3661, 0.4131, 0.3563, 0.4197, 0.3831, 0.3915, 0.3915, 0.3831, 0.3957, 0.3874, 0.3874, 0.3957, 0.4082, 0.3628, 0.4147, 0.353, 0.4197, 0.3563, 0.4131, 0.3661, 0.4271, 0.3298, 0.4317, 0.3188, 0.4372, 0.3211, 0.4326, 0.332, 0.4393, 0.2937, 0.4416, 0.2821, 0.4474, 0.2833, 0.4451, 0.2948, 0.4442, 0.2559, 0.4442, 0.2441, 0.4501, 0.2441, 0.4501, 0.2559, 0.4416, 0.2179, 0.4393, 0.2063, 0.4451, 0.2052, 0.4474, 0.2167, 0.4317, 0.1812, 0.4271, 0.1702, 0.4326, 0.168, 0.4372, 0.1789, 0.4147, 0.147, 0.4082, 0.1372, 0.4131, 0.1339, 0.4197, 0.1437, 0.3915, 0.1169, 0.3831, 0.1085, 0.3874, 0.1043, 0.3957, 0.1126, 0.3628, 0.09183, 0.353, 0.08525, 0.3563, 0.08032, 0.3661, 0.08686, 0.3298, 0.07286, 0.3188, 0.06833, 0.3211, 0.06285, 0.332, 0.06735, 0.2937, 0.0607, 0.2821, 0.05839, 0.2833, 0.05256, 0.2948, 0.05486, 0.2559, 0.05581, 0.2441, 0.05581, 0.2441, 0.04986, 0.2559, 0.04986, 0.2179, 0.05839, 0.2063, 0.0607, 0.2052, 0.05486, 0.2167, 0.05256, 0.1812, 0.06833, 0.1702, 0.07286, 0.168, 0.06735, 0.1789, 0.06285, 0.147, 0.08525, 0.1372, 0.09183, 0.1339, 0.08686, 0.1437, 0.08032, 0.1169, 0.1085, 0.1085, 0.1169, 0.1043, 0.1126, 0.1126, 0.1043, 0.09183, 0.1372, 0.08525, 0.147, 0.08032, 0.1437, 0.08686, 0.1339, 0.07286, 0.1702, 0.06833, 0.1812, 0.06285, 0.1789, 0.06735, 0.168, 0.0607, 0.2063, 0.05839, 0.2179, 0.05256, 0.2167, 0.05486, 0.2052, 0.05581, 0.2441, 0.05581, 0.2559, 0.04986, 0.2559, 0.04986, 0.2441, 0.05839, 0.2821, 0.0607, 0.2937, 0.05486, 0.2948, 0.05256, 0.2833, 0.06833, 0.3188, 0.07286, 0.3298, 0.06735, 0.332, 0.06285, 0.3211, 0.08525, 0.353, 0.09183, 0.3628, 0.08686, 0.3661, 0.08032, 0.3563, 0.1085, 0.3831, 0.1169, 0.3915, 0.1126, 0.3957, 0.1043, 0.3874, 0.1372, 0.4082, 0.147, 0.4147, 0.1437, 0.4197, 0.1339, 0.4131, 0.1702, 0.4271, 0.1812, 0.4317, 0.1789, 0.4372, 0.168, 0.4326, 0.2063, 0.4393, 0.2179, 0.4416, 0.2167, 0.4474, 0.2052, 0.4451, 0.2789, 0.4254, 0.2836, 0.4189, 0.2904, 0.4231, 0.2559, 0.4276, 0.2441, 0.4276, 0.25, 0.4223, 0.3125, 0.4163, 0.3159, 0.4091, 0.3234, 0.4118, 0.3438, 0.401, 0.3457, 0.3932, 0.3536, 0.3944, 0.3714, 0.3798, 0.3718, 0.3718, 0.3798, 0.3714, 0.3944, 0.3536, 0.3932, 0.3457, 0.401, 0.3438, 0.4118, 0.3234, 0.4091, 0.3159, 0.4163, 0.3125, 0.4231, 0.2904, 0.4189, 0.2836, 0.4254, 0.2789, 0.4276, 0.2559, 0.4223, 0.25, 0.4276, 0.2441, 0.4254, 0.2211, 0.4189, 0.2164, 0.4231, 0.2096, 0.4163, 0.1875, 0.4091, 0.1841, 0.4118, 0.1766, 0.401, 0.1562, 0.3932, 0.1543, 0.3944, 0.1464, 0.3798, 0.1286, 0.3718, 0.1282, 0.3714, 0.1202, 0.3536, 0.1056, 0.3457, 0.1068, 0.3438, 0.09905, 0.3234, 0.08816, 0.3159, 0.09086, 0.3125, 0.08365, 0.2904, 0.07695, 0.2836, 0.08106, 0.2789, 0.07465, 0.2559, 0.07238, 0.25, 0.07775, 0.2441, 0.07238, 0.2211, 0.07465, 0.2164, 0.08106, 0.2096, 0.07695, 0.1875, 0.08365, 0.1841, 0.09086, 0.1766, 0.08816, 0.1562, 0.09905, 0.1543, 0.1068, 0.1464, 0.1056, 0.1286, 0.1202, 0.1282, 0.1282, 0.1202, 0.1286, 0.1056, 0.1464, 0.1068, 0.1543, 0.09905, 0.1562, 0.08816, 0.1766, 0.09086, 0.1841, 0.08365, 0.1875, 0.07695, 0.2096, 0.08106, 0.2164, 0.07465, 0.2211, 0.07238, 0.2441, 0.07775, 0.25, 0.07238, 0.2559, 0.07465, 0.2789, 0.08106, 0.2836, 0.07695, 0.2904, 0.08365, 0.3125, 0.09086, 0.3159, 0.08816, 0.3234, 0.09905, 0.3438, 0.1068, 0.3457, 0.1056, 0.3536, 0.1202, 0.3714, 0.1282, 0.3718, 0.1286, 0.3798, 0.1464, 0.3944, 0.1543, 0.3932, 0.1562, 0.401, 0.1766, 0.4118, 0.1841, 0.4091, 0.1875, 0.4163, 0.2096, 0.4231, 0.2164, 0.4189, 0.2211, 0.4254, 0.9977, 0.512, 0.971, 0.512, 0.969, 0.5, 0.9998, 0.5, 0.9725, 0.988, 0.9962, 0.988, 0.9957, 1.0, 0.9731, 1.0, 0.002277, 0.512, 0.003758, 0.988, 0.0, 0.9889, 0.0, 0.5129, 0.965, 0.988, 0.9665, 0.512, 0.971, 0.512, 0.9725, 0.988, 0.9665, 0.512, 0.9398, 0.512, 0.9377, 0.5, 0.9685, 0.5, 0.9413, 0.988, 0.965, 0.988, 0.9644, 1.0, 0.9418, 1.0, 0.9337, 0.988, 0.9352, 0.512, 0.9398, 0.512, 0.9413, 0.988, 0.9352, 0.512, 0.9085, 0.512, 0.9065, 0.5, 0.9373, 0.5, 0.91, 0.988, 0.9337, 0.988, 0.9332, 1.0, 0.9106, 1.0, 0.9025, 0.988, 0.904, 0.512, 0.9085, 0.512, 0.91, 0.988, 0.904, 0.512, 0.8773, 0.512, 0.8752, 0.5, 0.906, 0.5, 0.8788, 0.988, 0.9025, 0.988, 0.9019, 1.0, 0.8793, 1.0, 0.8712, 0.988, 0.8727, 0.512, 0.8773, 0.512, 0.8788, 0.988, 0.8727, 0.512, 0.846, 0.512, 0.844, 0.5, 0.8748, 0.5, 0.8475, 0.988, 0.8712, 0.988, 0.8707, 1.0, 0.8481, 1.0, 0.84, 0.988, 0.8415, 0.512, 0.846, 0.512, 0.8475, 0.988, 0.8415, 0.512, 0.8148, 0.512, 0.8127, 0.5, 0.8435, 0.5, 0.8163, 0.988, 0.84, 0.988, 0.8394, 1.0, 0.8168, 1.0, 0.8087, 0.988, 0.8102, 0.512, 0.8148, 0.512, 0.8163, 0.988, 0.8102, 0.512, 0.7835, 0.512, 0.7815, 0.5, 0.8123, 0.5, 0.785, 0.988, 0.8087, 0.988, 0.8082, 1.0, 0.7856, 1.0, 0.7775, 0.988, 0.779, 0.512, 0.7835, 0.512, 0.785, 0.988, 0.779, 0.512, 0.7523, 0.512, 0.7502, 0.5, 0.781, 0.5, 0.7538, 0.988, 0.7775, 0.988, 0.7769, 1.0, 0.7543, 1.0, 0.7462, 0.988, 0.7477, 0.512, 0.7523, 0.512, 0.7538, 0.988, 0.7477, 0.512, 0.721, 0.512, 0.719, 0.5, 0.7498, 0.5, 0.7225, 0.988, 0.7462, 0.988, 0.7457, 1.0, 0.7231, 1.0, 0.715, 0.988, 0.7165, 0.512, 0.721, 0.512, 0.7225, 0.988, 0.7165, 0.512, 0.6898, 0.512, 0.6877, 0.5, 0.7185, 0.5, 0.6913, 0.988, 0.715, 0.988, 0.7144, 1.0, 0.6918, 1.0, 0.6837, 0.988, 0.6852, 0.512, 0.6898, 0.512, 0.6913, 0.988, 0.6852, 0.512, 0.6585, 0.512, 0.6565, 0.5, 0.6873, 0.5, 0.66, 0.988, 0.6837, 0.988, 0.6832, 1.0, 0.6606, 1.0, 0.6525, 0.988, 0.654, 0.512, 0.6585, 0.512, 0.66, 0.988, 0.654, 0.512, 0.6273, 0.512, 0.6252, 0.5, 0.656, 0.5, 0.6288, 0.988, 0.6525, 0.988, 0.6519, 1.0, 0.6293, 1.0, 0.6212, 0.988, 0.6227, 0.512, 0.6273, 0.512, 0.6288, 0.988, 0.6227, 0.512, 0.596, 0.512, 0.594, 0.5, 0.6248, 0.5, 0.5975, 0.988, 0.6212, 0.988, 0.6207, 1.0, 0.5981, 1.0, 0.59, 0.988, 0.5915, 0.512, 0.596, 0.512, 0.5975, 0.988, 0.5915, 0.512, 0.5648, 0.512, 0.5627, 0.5, 0.5935, 0.5, 0.5663, 0.988, 0.59, 0.988, 0.5894, 1.0, 0.5668, 1.0, 0.5587, 0.988, 0.5602, 0.512, 0.5648, 0.512, 0.5663, 0.988, 0.5602, 0.512, 0.5335, 0.512, 0.5315, 0.5, 0.5623, 0.5, 0.535, 0.988, 0.5587, 0.988, 0.5582, 1.0, 0.5356, 1.0, 0.5275, 0.988, 0.529, 0.512, 0.5335, 0.512, 0.535, 0.988, 0.529, 0.512, 0.5023, 0.512, 0.5002, 0.5, 0.531, 0.5, 0.5038, 0.988, 0.5275, 0.988, 0.5269, 1.0, 0.5043, 1.0, 0.4962, 0.988, 0.4977, 0.512, 0.5023, 0.512, 0.5038, 0.988, 0.4977, 0.512, 0.471, 0.512, 0.469, 0.5, 0.4998, 0.5, 0.4725, 0.988, 0.4962, 0.988, 0.4957, 1.0, 0.4731, 1.0, 0.465, 0.988, 0.4665, 0.512, 0.471, 0.512, 0.4725, 0.988, 0.4665, 0.512, 0.4398, 0.512, 0.4377, 0.5, 0.4685, 0.5, 0.4413, 0.988, 0.465, 0.988, 0.4644, 1.0, 0.4418, 1.0, 0.4337, 0.988, 0.4352, 0.512, 0.4398, 0.512, 0.4413, 0.988, 0.4352, 0.512, 0.4085, 0.512, 0.4065, 0.5, 0.4373, 0.5, 0.41, 0.988, 0.4337, 0.988, 0.4332, 1.0, 0.4106, 1.0, 0.4025, 0.988, 0.404, 0.512, 0.4085, 0.512, 0.41, 0.988, 0.404, 0.512, 0.3773, 0.512, 0.3752, 0.5, 0.406, 0.5, 0.3788, 0.988, 0.4025, 0.988, 0.4019, 1.0, 0.3793, 1.0, 0.3712, 0.988, 0.3727, 0.512, 0.3773, 0.512, 0.3788, 0.988, 0.3727, 0.512, 0.346, 0.512, 0.344, 0.5, 0.3748, 0.5, 0.3475, 0.988, 0.3712, 0.988, 0.3707, 1.0, 0.3481, 1.0, 0.34, 0.988, 0.3415, 0.512, 0.346, 0.512, 0.3475, 0.988, 0.3415, 0.512, 0.3148, 0.512, 0.3127, 0.5, 0.3435, 0.5, 0.3163, 0.988, 0.34, 0.988, 0.3394, 1.0, 0.3168, 1.0, 0.3087, 0.988, 0.3102, 0.512, 0.3148, 0.512, 0.3163, 0.988, 0.3102, 0.512, 0.2835, 0.512, 0.2815, 0.5, 0.3123, 0.5, 0.285, 0.988, 0.3087, 0.988, 0.3082, 1.0, 0.2856, 1.0, 0.2775, 0.988, 0.279, 0.512, 0.2835, 0.512, 0.285, 0.988, 0.279, 0.512, 0.2523, 0.512, 0.2502, 0.5, 0.281, 0.5, 0.2538, 0.988, 0.2775, 0.988, 0.2769, 1.0, 0.2543, 1.0, 0.2462, 0.988, 0.2477, 0.512, 0.2523, 0.512, 0.2538, 0.988, 0.2477, 0.512, 0.221, 0.512, 0.219, 0.5, 0.2498, 0.5, 0.2225, 0.988, 0.2462, 0.988, 0.2457, 1.0, 0.2231, 1.0, 0.215, 0.988, 0.2165, 0.512, 0.221, 0.512, 0.2225, 0.988, 0.2165, 0.512, 0.1898, 0.512, 0.1877, 0.5, 0.2185, 0.5, 0.1913, 0.988, 0.215, 0.988, 0.2144, 1.0, 0.1918, 1.0, 0.1837, 0.988, 0.1852, 0.512, 0.1898, 0.512, 0.1913, 0.988, 0.1852, 0.512, 0.1585, 0.512, 0.1565, 0.5, 0.1873, 0.5, 0.16, 0.988, 0.1837, 0.988, 0.1832, 1.0, 0.1606, 1.0, 0.1525, 0.988, 0.154, 0.512, 0.1585, 0.512, 0.16, 0.988, 0.154, 0.512, 0.1273, 0.512, 0.1252, 0.5, 0.156, 0.5, 0.1288, 0.988, 0.1525, 0.988, 0.1519, 1.0, 0.1293, 1.0, 0.1212, 0.988, 0.1227, 0.512, 0.1273, 0.512, 0.1288, 0.988, 0.1227, 0.512, 0.09603, 0.512, 0.09396, 0.5, 0.1248, 0.5, 0.09751, 0.988, 0.1212, 0.988, 0.1207, 1.0, 0.09809, 1.0, 0.08999, 0.988, 0.09147, 0.512, 0.09603, 0.512, 0.09751, 0.988, 0.09147, 0.512, 0.06478, 0.512, 0.06272, 0.5, 0.09353, 0.5, 0.06626, 0.988, 0.08999, 0.988, 0.08941, 1.0, 0.06684, 1.0, 0.05874, 0.988, 0.06022, 0.512, 0.06478, 0.512, 0.06626, 0.988, 0.06022, 0.512, 0.03353, 0.512, 0.03147, 0.5, 0.06228, 0.5, 0.03501, 0.988, 0.05874, 0.988, 0.05816, 1.0, 0.03559, 1.0, 0.02749, 0.988, 0.02897, 0.512, 0.03353, 0.512, 0.03501, 0.988, 0.02897, 0.512, 0.002277, 0.512, 0.000215, 0.5, 0.03103, 0.5, 0.003758, 0.988, 0.02749, 0.988, 0.02691, 1.0, 0.004336, 1.0, 0.2844, 0.4533, 0.2559, 0.4561, 0.2559, 0.4501, 0.2833, 0.4474, 0.3234, 0.4427, 0.296, 0.451, 0.2948, 0.4451, 0.3211, 0.4372, 0.3596, 0.4246, 0.3343, 0.4381, 0.332, 0.4326, 0.3563, 0.4197, 0.3915, 0.3999, 0.3694, 0.4181, 0.3661, 0.4131, 0.3874, 0.3957, 0.4181, 0.3694, 0.3999, 0.3915, 0.3957, 0.3874, 0.4131, 0.3661, 0.4381, 0.3343, 0.4246, 0.3596, 0.4197, 0.3563, 0.4326, 0.332, 0.451, 0.296, 0.4427, 0.3234, 0.4372, 0.3211, 0.4451, 0.2948, 0.4561, 0.2559, 0.4533, 0.2844, 0.4474, 0.2833, 0.4501, 0.2559, 0.4533, 0.2156, 0.4561, 0.2441, 0.4501, 0.2441, 0.4474, 0.2167, 0.4427, 0.1766, 0.451, 0.204, 0.4451, 0.2052, 0.4372, 0.1789, 0.4246, 0.1404, 0.4381, 0.1657, 0.4326, 0.168, 0.4197, 0.1437, 0.3999, 0.1085, 0.4181, 0.1306, 0.4131, 0.1339, 0.3957, 0.1126, 0.3694, 0.08194, 0.3915, 0.1001, 0.3874, 0.1043, 0.3661, 0.08686, 0.3343, 0.06187, 0.3596, 0.07537, 0.3563, 0.08032, 0.332, 0.06735, 0.296, 0.04904, 0.3234, 0.05735, 0.3211, 0.06285, 0.2948, 0.05486, 0.2559, 0.04392, 0.2844, 0.04673, 0.2833, 0.05256, 0.2559, 0.04986, 0.2156, 0.04673, 0.2441, 0.04392, 0.2441, 0.04986, 0.2167, 0.05256, 0.1766, 0.05735, 0.204, 0.04904, 0.2052, 0.05486, 0.1789, 0.06285, 0.1404, 0.07537, 0.1657, 0.06187, 0.168, 0.06735, 0.1437, 0.08032, 0.1085, 0.1001, 0.1306, 0.08194, 0.1339, 0.08686, 0.1126, 0.1043, 0.08194, 0.1306, 0.1001, 0.1085, 0.1043, 0.1126, 0.08686, 0.1339, 0.06187, 0.1657, 0.07537, 0.1404, 0.08032, 0.1437, 0.06735, 0.168, 0.04904, 0.204, 0.05735, 0.1766, 0.06285, 0.1789, 0.05486, 0.2052, 0.04392, 0.2441, 0.04673, 0.2156, 0.05256, 0.2167, 0.04986, 0.2441, 0.04673, 0.2844, 0.04392, 0.2559, 0.04986, 0.2559, 0.05256, 0.2833, 0.05735, 0.3234, 0.04904, 0.296, 0.05486, 0.2948, 0.06285, 0.3211, 0.07537, 0.3596, 0.06187, 0.3343, 0.06735, 0.332, 0.08032, 0.3563, 0.1001, 0.3915, 0.08194, 0.3694, 0.08686, 0.3661, 0.1043, 0.3874, 0.1306, 0.4181, 0.1085, 0.3999, 0.1126, 0.3957, 0.1339, 0.4131, 0.1657, 0.4381, 0.1404, 0.4246, 0.1437, 0.4197, 0.168, 0.4326, 0.204, 0.451, 0.1766, 0.4427, 0.1789, 0.4372, 0.2052, 0.4451, 0.2441, 0.4561, 0.2156, 0.4533, 0.2167, 0.4474, 0.2441, 0.4501, 0.2441, 0.4835, 0.2441, 0.4561, 0.2559, 0.4561, 0.2559, 0.4835, 0.296, 0.451, 0.3014, 0.4778, 0.2897, 0.4801, 0.2844, 0.4533, 0.3343, 0.4381, 0.3448, 0.4634, 0.3339, 0.468, 0.3234, 0.4427, 0.3694, 0.4181, 0.3846, 0.4408, 0.3748, 0.4474, 0.3596, 0.4246, 0.3999, 0.3915, 0.4193, 0.4109, 0.4109, 0.4193, 0.3915, 0.3999, 0.4246, 0.3596, 0.4474, 0.3748, 0.4408, 0.3846, 0.4181, 0.3694, 0.4427, 0.3234, 0.468, 0.3339, 0.4634, 0.3448, 0.4381, 0.3343, 0.4533, 0.2844, 0.4801, 0.2897, 0.4778, 0.3014, 0.451, 0.296, 0.4561, 0.2441, 0.4835, 0.2441, 0.4835, 0.2559, 0.4561, 0.2559, 0.451, 0.204, 0.4778, 0.1986, 0.4801, 0.2103, 0.4533, 0.2156, 0.4381, 0.1657, 0.4634, 0.1552, 0.468, 0.1661, 0.4427, 0.1766, 0.4181, 0.1306, 0.4408, 0.1154, 0.4474, 0.1252, 0.4246, 0.1404, 0.3915, 0.1001, 0.4109, 0.08073, 0.4193, 0.08909, 0.3999, 0.1085, 0.3596, 0.07537, 0.3748, 0.05259, 0.3846, 0.05916, 0.3694, 0.08194, 0.3234, 0.05735, 0.3339, 0.03204, 0.3448, 0.03656, 0.3343, 0.06187, 0.2844, 0.04673, 0.2897, 0.01986, 0.3014, 0.02217, 0.296, 0.04904, 0.2441, 0.04392, 0.2441, 0.01653, 0.2559, 0.01653, 0.2559, 0.04392, 0.204, 0.04904, 0.1986, 0.02217, 0.2103, 0.01986, 0.2156, 0.04673, 0.1657, 0.06187, 0.1552, 0.03656, 0.1661, 0.03204, 0.1766, 0.05735, 0.1306, 0.08194, 0.1154, 0.05916, 0.1252, 0.05259, 0.1404, 0.07537, 0.1001, 0.1085, 0.08073, 0.08909, 0.08909, 0.08073, 0.1085, 0.1001, 0.07537, 0.1404, 0.05259, 0.1252, 0.05916, 0.1154, 0.08194, 0.1306, 0.05735, 0.1766, 0.03204, 0.1661, 0.03656, 0.1552, 0.06187, 0.1657, 0.04673, 0.2156, 0.01986, 0.2103, 0.02217, 0.1986, 0.04904, 0.204, 0.04392, 0.2559, 0.01653, 0.2559, 0.01653, 0.2441, 0.04392, 0.2441, 0.04904, 0.296, 0.02217, 0.3014, 0.01986, 0.2897, 0.04673, 0.2844, 0.06187, 0.3343, 0.03656, 0.3448, 0.03204, 0.3339, 0.05735, 0.3234, 0.08194, 0.3694, 0.05916, 0.3846, 0.05259, 0.3748, 0.07537, 0.3596, 0.1085, 0.3999, 0.08909, 0.4193, 0.08073, 0.4109, 0.1001, 0.3915, 0.1404, 0.4246, 0.1252, 0.4474, 0.1154, 0.4408, 0.1306, 0.4181, 0.1766, 0.4427, 0.1661, 0.468, 0.1552, 0.4634, 0.1657, 0.4381, 0.2156, 0.4533, 0.2103, 0.4801, 0.1986, 0.4778, 0.204, 0.451, 0.2833, 0.4474, 0.2559, 0.4501, 0.2559, 0.4442, 0.2821, 0.4416, 0.3211, 0.4372, 0.2948, 0.4451, 0.2937, 0.4393, 0.3188, 0.4317, 0.3563, 0.4197, 0.332, 0.4326, 0.3298, 0.4271, 0.353, 0.4147, 0.3874, 0.3957, 0.3661, 0.4131, 0.3628, 0.4082, 0.3831, 0.3915, 0.4131, 0.3661, 0.3957, 0.3874, 0.3915, 0.3831, 0.4082, 0.3628, 0.4326, 0.332, 0.4197, 0.3563, 0.4147, 0.353, 0.4271, 0.3298, 0.4451, 0.2948, 0.4372, 0.3211, 0.4317, 0.3188, 0.4393, 0.2937, 0.4501, 0.2559, 0.4474, 0.2833, 0.4416, 0.2821, 0.4442, 0.2559, 0.4474, 0.2167, 0.4501, 0.2441, 0.4442, 0.2441, 0.4416, 0.2179, 0.4372, 0.1789, 0.4451, 0.2052, 0.4393, 0.2063, 0.4317, 0.1812, 0.4197, 0.1437, 0.4326, 0.168, 0.4271, 0.1702, 0.4147, 0.147, 0.3957, 0.1126, 0.4131, 0.1339, 0.4082, 0.1372, 0.3915, 0.1169, 0.3661, 0.08686, 0.3874, 0.1043, 0.3831, 0.1085, 0.3628, 0.09183, 0.332, 0.06735, 0.3563, 0.08032, 0.353, 0.08525, 0.3298, 0.07286, 0.2948, 0.05486, 0.3211, 0.06285, 0.3188, 0.06833, 0.2937, 0.0607, 0.2559, 0.04986, 0.2833, 0.05256, 0.2821, 0.05839, 0.2559, 0.05581, 0.2167, 0.05256, 0.2441, 0.04986, 0.2441, 0.05581, 0.2179, 0.05839, 0.1789, 0.06285, 0.2052, 0.05486, 0.2063, 0.0607, 0.1812, 0.06833, 0.1437, 0.08032, 0.168, 0.06735, 0.1702, 0.07286, 0.147, 0.08525, 0.1126, 0.1043, 0.1339, 0.08686, 0.1372, 0.09183, 0.1169, 0.1085, 0.08686, 0.1339, 0.1043, 0.1126, 0.1085, 0.1169, 0.09183, 0.1372, 0.06735, 0.168, 0.08032, 0.1437, 0.08525, 0.147, 0.07286, 0.1702, 0.05486, 0.2052, 0.06285, 0.1789, 0.06833, 0.1812, 0.0607, 0.2063, 0.04986, 0.2441, 0.05256, 0.2167, 0.05839, 0.2179, 0.05581, 0.2441, 0.05256, 0.2833, 0.04986, 0.2559, 0.05581, 0.2559, 0.05839, 0.2821, 0.06285, 0.3211, 0.05486, 0.2948, 0.0607, 0.2937, 0.06833, 0.3188, 0.08032, 0.3563, 0.06735, 0.332, 0.07286, 0.3298, 0.08525, 0.353, 0.1043, 0.3874, 0.08686, 0.3661, 0.09183, 0.3628, 0.1085, 0.3831, 0.1339, 0.4131, 0.1126, 0.3957, 0.1169, 0.3915, 0.1372, 0.4082, 0.168, 0.4326, 0.1437, 0.4197, 0.147, 0.4147, 0.1702, 0.4271, 0.2052, 0.4451, 0.1789, 0.4372, 0.1812, 0.4317, 0.2063, 0.4393, 0.2441, 0.4501, 0.2167, 0.4474, 0.2179, 0.4416, 0.2441, 0.4442, 0.06735, 0.168, 0.06735, 0.168, 0.06285, 0.1789, 0.06285, 0.1789, 0.05256, 0.2167, 0.05256, 0.2167, 0.05486, 0.2052, 0.05486, 0.2052, 0.4474, 0.2167, 0.4474, 0.2167, 0.4451, 0.2052, 0.4451, 0.2052, 0.4326, 0.168, 0.4326, 0.168, 0.4372, 0.1789, 0.4372, 0.1789, 0.04986, 0.2559, 0.04986, 0.2559, 0.04986, 0.2441, 0.04986, 0.2441, 0.4131, 0.1339, 0.4131, 0.1339, 0.4197, 0.1437, 0.4197, 0.1437, 0.05486, 0.2948, 0.05486, 0.2948, 0.05256, 0.2833, 0.05256, 0.2833, 0.3874, 0.1043, 0.3874, 0.1043, 0.3957, 0.1126, 0.3957, 0.1126, 0.06735, 0.332, 0.06735, 0.332, 0.06285, 0.3211, 0.06285, 0.3211, 0.3563, 0.08032, 0.3563, 0.08032, 0.3661, 0.08686, 0.3661, 0.08686, 0.08686, 0.3661, 0.08686, 0.3661, 0.08032, 0.3563, 0.08032, 0.3563, 0.3211, 0.06285, 0.3211, 0.06285, 0.332, 0.06735, 0.332, 0.06735, 0.2441, 0.4501, 0.2441, 0.4501, 0.2559, 0.4501, 0.2559, 0.4501, 0.2948, 0.4451, 0.2948, 0.4451, 0.2833, 0.4474, 0.2833, 0.4474, 0.1126, 0.3957, 0.1126, 0.3957, 0.1043, 0.3874, 0.1043, 0.3874, 0.2833, 0.05256, 0.2833, 0.05256, 0.2948, 0.05486, 0.2948, 0.05486, 0.332, 0.4326, 0.332, 0.4326, 0.3211, 0.4372, 0.3211, 0.4372, 0.1437, 0.4197, 0.1437, 0.4197, 0.1339, 0.4131, 0.1339, 0.4131, 0.2441, 0.04986, 0.2441, 0.04986, 0.2559, 0.04986, 0.2559, 0.04986, 0.3661, 0.4131, 0.3661, 0.4131, 0.3563, 0.4197, 0.3563, 0.4197, 0.1789, 0.4372, 0.1789, 0.4372, 0.168, 0.4326, 0.168, 0.4326, 0.2052, 0.05486, 0.2052, 0.05486, 0.2167, 0.05256, 0.2167, 0.05256, 0.3957, 0.3874, 0.3957, 0.3874, 0.3874, 0.3957, 0.3874, 0.3957, 0.2167, 0.4474, 0.2167, 0.4474, 0.2052, 0.4451, 0.2052, 0.4451, 0.168, 0.06735, 0.168, 0.06735, 0.1789, 0.06285, 0.1789, 0.06285, 0.4197, 0.3563, 0.4197, 0.3563, 0.4131, 0.3661, 0.4131, 0.3661, 0.1339, 0.08686, 0.1339, 0.08686, 0.1437, 0.08032, 0.1437, 0.08032, 0.4372, 0.3211, 0.4372, 0.3211, 0.4326, 0.332, 0.4326, 0.332, 0.1043, 0.1126, 0.1043, 0.1126, 0.1126, 0.1043, 0.1126, 0.1043, 0.4474, 0.2833, 0.4474, 0.2833, 0.4451, 0.2948, 0.4451, 0.2948, 0.08032, 0.1437, 0.08032, 0.1437, 0.08686, 0.1339, 0.08686, 0.1339, 0.4501, 0.2441, 0.4501, 0.2441, 0.4501, 0.2559, 0.4501, 0.2559, 0.28, 0.4312, 0.2559, 0.4336, 0.2559, 0.4276, 0.2789, 0.4254, 0.3148, 0.4218, 0.2916, 0.4289, 0.2904, 0.4231, 0.3125, 0.4163, 0.3471, 0.4059, 0.3257, 0.4173, 0.3234, 0.4118, 0.3438, 0.401, 0.3756, 0.384, 0.3569, 0.3993, 0.3536, 0.3944, 0.3714, 0.3798, 0.3993, 0.3569, 0.384, 0.3756, 0.3798, 0.3714, 0.3944, 0.3536, 0.4173, 0.3257, 0.4059, 0.3471, 0.401, 0.3438, 0.4118, 0.3234, 0.4289, 0.2916, 0.4218, 0.3148, 0.4163, 0.3125, 0.4231, 0.2904, 0.4336, 0.2559, 0.4312, 0.28, 0.4254, 0.2789, 0.4276, 0.2559, 0.4312, 0.22, 0.4336, 0.2441, 0.4276, 0.2441, 0.4254, 0.2211, 0.4218, 0.1852, 0.4289, 0.2084, 0.4231, 0.2096, 0.4163, 0.1875, 0.4059, 0.1529, 0.4173, 0.1743, 0.4118, 0.1766, 0.401, 0.1562, 0.384, 0.1244, 0.3993, 0.1431, 0.3944, 0.1464, 0.3798, 0.1286, 0.3569, 0.1007, 0.3756, 0.116, 0.3714, 0.1202, 0.3536, 0.1056, 0.3257, 0.08268, 0.3471, 0.09409, 0.3438, 0.09905, 0.3234, 0.08816, 0.2916, 0.07112, 0.3148, 0.07815, 0.3125, 0.08365, 0.2904, 0.07695, 0.2559, 0.06644, 0.28, 0.06881, 0.2789, 0.07465, 0.2559, 0.07238, 0.22, 0.06881, 0.2441, 0.06644, 0.2441, 0.07238, 0.2211, 0.07465, 0.1852, 0.07815, 0.2084, 0.07112, 0.2096, 0.07695, 0.1875, 0.08365, 0.1529, 0.09409, 0.1743, 0.08268, 0.1766, 0.08816, 0.1562, 0.09905, 0.1244, 0.116, 0.1431, 0.1007, 0.1464, 0.1056, 0.1286, 0.1202, 0.1007, 0.1431, 0.116, 0.1244, 0.1202, 0.1286, 0.1056, 0.1464, 0.08268, 0.1743, 0.09409, 0.1529, 0.09905, 0.1562, 0.08816, 0.1766, 0.07112, 0.2084, 0.07815, 0.1852, 0.08365, 0.1875, 0.07695, 0.2096, 0.06644, 0.2441, 0.06881, 0.22, 0.07465, 0.2211, 0.07238, 0.2441, 0.06881, 0.28, 0.06644, 0.2559, 0.07238, 0.2559, 0.07465, 0.2789, 0.07815, 0.3148, 0.07112, 0.2916, 0.07695, 0.2904, 0.08365, 0.3125, 0.09409, 0.3471, 0.08268, 0.3257, 0.08816, 0.3234, 0.09905, 0.3438, 0.116, 0.3756, 0.1007, 0.3569, 0.1056, 0.3536, 0.1202, 0.3714, 0.1431, 0.3993, 0.1244, 0.384, 0.1286, 0.3798, 0.1464, 0.3944, 0.1743, 0.4173, 0.1529, 0.4059, 0.1562, 0.401, 0.1766, 0.4118, 0.2084, 0.4289, 0.1852, 0.4218, 0.1875, 0.4163, 0.2096, 0.4231, 0.2441, 0.4336, 0.22, 0.4312, 0.2211, 0.4254, 0.2441, 0.4276, 0.2441, 0.4442, 0.2441, 0.4336, 0.2559, 0.4336, 0.2559, 0.4442, 0.2916, 0.4289, 0.2937, 0.4393, 0.2821, 0.4416, 0.28, 0.4312, 0.3257, 0.4173, 0.3298, 0.4271, 0.3188, 0.4317, 0.3148, 0.4218, 0.3569, 0.3993, 0.3628, 0.4082, 0.353, 0.4147, 0.3471, 0.4059, 0.384, 0.3756, 0.3915, 0.3831, 0.3831, 0.3915, 0.3756, 0.384, 0.4059, 0.3471, 0.4147, 0.353, 0.4082, 0.3628, 0.3993, 0.3569, 0.4218, 0.3148, 0.4317, 0.3188, 0.4271, 0.3298, 0.4173, 0.3257, 0.4312, 0.28, 0.4416, 0.2821, 0.4393, 0.2937, 0.4289, 0.2916, 0.4336, 0.2441, 0.4442, 0.2441, 0.4442, 0.2559, 0.4336, 0.2559, 0.4289, 0.2084, 0.4393, 0.2063, 0.4416, 0.2179, 0.4312, 0.22, 0.4173, 0.1743, 0.4271, 0.1702, 0.4317, 0.1812, 0.4218, 0.1852, 0.3993, 0.1431, 0.4082, 0.1372, 0.4147, 0.147, 0.4059, 0.1529, 0.3756, 0.116, 0.3831, 0.1085, 0.3915, 0.1169, 0.384, 0.1244, 0.3471, 0.09409, 0.353, 0.08525, 0.3628, 0.09183, 0.3569, 0.1007, 0.3148, 0.07815, 0.3188, 0.06833, 0.3298, 0.07286, 0.3257, 0.08268, 0.28, 0.06881, 0.2821, 0.05839, 0.2937, 0.0607, 0.2916, 0.07112, 0.2441, 0.06644, 0.2441, 0.05581, 0.2559, 0.05581, 0.2559, 0.06644, 0.2084, 0.07112, 0.2063, 0.0607, 0.2179, 0.05839, 0.22, 0.06881, 0.1743, 0.08268, 0.1702, 0.07286, 0.1812, 0.06833, 0.1852, 0.07815, 0.1431, 0.1007, 0.1372, 0.09183, 0.147, 0.08525, 0.1529, 0.09409, 0.116, 0.1244, 0.1085, 0.1169, 0.1169, 0.1085, 0.1244, 0.116, 0.09409, 0.1529, 0.08525, 0.147, 0.09183, 0.1372, 0.1007, 0.1431, 0.07815, 0.1852, 0.06833, 0.1812, 0.07286, 0.1702, 0.08268, 0.1743, 0.06881, 0.22, 0.05839, 0.2179, 0.0607, 0.2063, 0.07112, 0.2084, 0.06644, 0.2559, 0.05581, 0.2559, 0.05581, 0.2441, 0.06644, 0.2441, 0.07112, 0.2916, 0.0607, 0.2937, 0.05839, 0.2821, 0.06881, 0.28, 0.08268, 0.3257, 0.07286, 0.3298, 0.06833, 0.3188, 0.07815, 0.3148, 0.1007, 0.3569, 0.09183, 0.3628, 0.08525, 0.353, 0.09409, 0.3471, 0.1244, 0.384, 0.1169, 0.3915, 0.1085, 0.3831, 0.116, 0.3756, 0.1529, 0.4059, 0.147, 0.4147, 0.1372, 0.4082, 0.1431, 0.3993, 0.1852, 0.4218, 0.1812, 0.4317, 0.1702, 0.4271, 0.1743, 0.4173, 0.22, 0.4312, 0.2179, 0.4416, 0.2063, 0.4393, 0.2084, 0.4289, 0.2789, 0.4254, 0.2559, 0.4276, 0.25, 0.4223, 0.2836, 0.4189, 0.3125, 0.4163, 0.2904, 0.4231, 0.2836, 0.4189, 0.3159, 0.4091, 0.3438, 0.401, 0.3234, 0.4118, 0.3159, 0.4091, 0.3457, 0.3932, 0.3714, 0.3798, 0.3536, 0.3944, 0.3457, 0.3932, 0.3718, 0.3718, 0.3944, 0.3536, 0.3798, 0.3714, 0.3718, 0.3718, 0.3932, 0.3457, 0.4118, 0.3234, 0.401, 0.3438, 0.3932, 0.3457, 0.4091, 0.3159, 0.4231, 0.2904, 0.4163, 0.3125, 0.4091, 0.3159, 0.4189, 0.2836, 0.4276, 0.2559, 0.4254, 0.2789, 0.4189, 0.2836, 0.4223, 0.25, 0.4254, 0.2211, 0.4276, 0.2441, 0.4223, 0.25, 0.4189, 0.2164, 0.4163, 0.1875, 0.4231, 0.2096, 0.4189, 0.2164, 0.4091, 0.1841, 0.401, 0.1562, 0.4118, 0.1766, 0.4091, 0.1841, 0.3932, 0.1543, 0.3798, 0.1286, 0.3944, 0.1464, 0.3932, 0.1543, 0.3718, 0.1282, 0.3536, 0.1056, 0.3714, 0.1202, 0.3718, 0.1282, 0.3457, 0.1068, 0.3234, 0.08816, 0.3438, 0.09905, 0.3457, 0.1068, 0.3159, 0.09086, 0.2904, 0.07695, 0.3125, 0.08365, 0.3159, 0.09086, 0.2836, 0.08106, 0.2559, 0.07238, 0.2789, 0.07465, 0.2836, 0.08106, 0.25, 0.07775, 0.2211, 0.07465, 0.2441, 0.07238, 0.25, 0.07775, 0.2164, 0.08106, 0.1875, 0.08365, 0.2096, 0.07695, 0.2164, 0.08106, 0.1841, 0.09086, 0.1562, 0.09905, 0.1766, 0.08816, 0.1841, 0.09086, 0.1543, 0.1068, 0.1286, 0.1202, 0.1464, 0.1056, 0.1543, 0.1068, 0.1282, 0.1282, 0.1056, 0.1464, 0.1202, 0.1286, 0.1282, 0.1282, 0.1068, 0.1543, 0.08816, 0.1766, 0.09905, 0.1562, 0.1068, 0.1543, 0.09086, 0.1841, 0.07695, 0.2096, 0.08365, 0.1875, 0.09086, 0.1841, 0.08106, 0.2164, 0.07238, 0.2441, 0.07465, 0.2211, 0.08106, 0.2164, 0.07775, 0.25, 0.07465, 0.2789, 0.07238, 0.2559, 0.07775, 0.25, 0.08106, 0.2836, 0.08365, 0.3125, 0.07695, 0.2904, 0.08106, 0.2836, 0.09086, 0.3159, 0.09905, 0.3438, 0.08816, 0.3234, 0.09086, 0.3159, 0.1068, 0.3457, 0.1202, 0.3714, 0.1056, 0.3536, 0.1068, 0.3457, 0.1282, 0.3718, 0.1464, 0.3944, 0.1286, 0.3798, 0.1282, 0.3718, 0.1543, 0.3932, 0.1766, 0.4118, 0.1562, 0.401, 0.1543, 0.3932, 0.1841, 0.4091, 0.2096, 0.4231, 0.1875, 0.4163, 0.1841, 0.4091, 0.2164, 0.4189, 0.2441, 0.4276, 0.2211, 0.4254, 0.2164, 0.4189, 0.25, 0.4223, 0.2789, 0.4254, 0.2789, 0.4254, 0.2904, 0.4231, 0.2904, 0.4231, 0.3234, 0.4118, 0.3234, 0.4118, 0.3125, 0.4163, 0.3125, 0.4163, 0.1202, 0.3714, 0.1202, 0.3714, 0.1286, 0.3798, 0.1286, 0.3798, 0.1562, 0.401, 0.1562, 0.401, 0.1464, 0.3944, 0.1464, 0.3944, 0.2904, 0.07695, 0.2904, 0.07695, 0.2789, 0.07465, 0.2789, 0.07465, 0.2441, 0.07238, 0.2441, 0.07238, 0.2559, 0.07238, 0.2559, 0.07238, 0.3536, 0.3944, 0.3536, 0.3944, 0.3438, 0.401, 0.3438, 0.401, 0.1875, 0.4163, 0.1875, 0.4163, 0.1766, 0.4118, 0.1766, 0.4118, 0.2096, 0.07695, 0.2096, 0.07695, 0.2211, 0.07465, 0.2211, 0.07465, 0.3798, 0.3714, 0.3798, 0.3714, 0.3714, 0.3798, 0.3714, 0.3798, 0.2211, 0.4254, 0.2211, 0.4254, 0.2096, 0.4231, 0.2096, 0.4231, 0.1766, 0.08816, 0.1766, 0.08816, 0.1875, 0.08365, 0.1875, 0.08365, 0.401, 0.3438, 0.401, 0.3438, 0.3944, 0.3536, 0.3944, 0.3536, 0.2559, 0.4276, 0.2559, 0.4276, 0.2441, 0.4276, 0.2441, 0.4276, 0.1464, 0.1056, 0.1464, 0.1056, 0.1562, 0.09905, 0.1562, 0.09905, 0.4163, 0.3125, 0.4163, 0.3125, 0.4118, 0.3234, 0.4118, 0.3234, 0.1202, 0.1286, 0.1202, 0.1286, 0.1286, 0.1202, 0.1286, 0.1202, 0.4254, 0.2789, 0.4254, 0.2789, 0.4231, 0.2904, 0.4231, 0.2904, 0.09905, 0.1562, 0.09905, 0.1562, 0.1056, 0.1464, 0.1056, 0.1464, 0.4276, 0.2441, 0.4276, 0.2441, 0.4276, 0.2559, 0.4276, 0.2559, 0.08365, 0.1875, 0.08365, 0.1875, 0.08816, 0.1766, 0.08816, 0.1766, 0.4231, 0.2096, 0.4231, 0.2096, 0.4254, 0.2211, 0.4254, 0.2211, 0.07465, 0.2211, 0.07465, 0.2211, 0.07695, 0.2096, 0.07695, 0.2096, 0.4118, 0.1766, 0.4118, 0.1766, 0.4163, 0.1875, 0.4163, 0.1875, 0.07238, 0.2559, 0.07238, 0.2559, 0.07238, 0.2441, 0.07238, 0.2441, 0.3944, 0.1464, 0.3944, 0.1464, 0.401, 0.1562, 0.401, 0.1562, 0.07695, 0.2904, 0.07695, 0.2904, 0.07465, 0.2789, 0.07465, 0.2789, 0.3714, 0.1202, 0.3714, 0.1202, 0.3798, 0.1286, 0.3798, 0.1286, 0.08816, 0.3234, 0.08816, 0.3234, 0.08365, 0.3125, 0.08365, 0.3125, 0.3438, 0.09905, 0.3438, 0.09905, 0.3536, 0.1056, 0.3536, 0.1056, 0.1056, 0.3536, 0.1056, 0.3536, 0.09905, 0.3438, 0.09905, 0.3438, 0.3125, 0.08365, 0.3125, 0.08365, 0.3234, 0.08816, 0.3234, 0.08816, 0.75, 0.4867, 0.7962, 0.4821, 0.8406, 0.4687, 0.8815, 0.4468, 0.9174, 0.4174, 0.9468, 0.3815, 0.9687, 0.3406, 0.9821, 0.2962, 0.9867, 0.25, 0.9821, 0.2038, 0.9687, 0.1594, 0.9468, 0.1185, 0.9174, 0.08263, 0.8815, 0.05319, 0.8406, 0.03132, 0.7962, 0.01785, 0.75, 0.0133, 0.7038, 0.01785, 0.6594, 0.03132, 0.6185, 0.05319, 0.5826, 0.08263, 0.5532, 0.1185, 0.5313, 0.1594, 0.5179, 0.2038, 0.5133, 0.25, 0.5179, 0.2962, 0.5313, 0.3406, 0.5532, 0.3815, 0.5826, 0.4174, 0.6185, 0.4468, 0.6594, 0.4687, 0.7038, 0.4821])
me_cylinder.use_remesh_fix_poles = True
me_cylinder.use_remesh_preserve_attributes = False
me_cylinder.use_mirror_vertex_groups = False
me_cylinder.update()

# ---- objects
ob_cylinder = bpy.data.objects.new('Cylinder', me_cylinder)

# ---- transforms, parenting, visibility, modifiers, constraints
ob_cylinder.location = (0.0, 0.0, 0.0)
ob_cylinder.lineart.crease_threshold = 0.0

# ---- collection membership
col_collection.objects.link(ob_cylinder)

# ---- scene / render settings (as saved in the file)
scene.frame_start = 1; scene.frame_end = 250; scene.frame_set(1)
scene.render.engine = 'BLENDER_EEVEE_NEXT'
scene.cycles.use_denoising = False
scene.cycles.samples = 128
scene.cycles.sampling_pattern = 'TABULATED_SOBOL'
scene.cycles.use_adaptive_sampling = False
scene.cycles.use_light_tree = False
scene.view_settings.view_transform = 'Filmic'
bpy.context.view_layer.update()

# ---- added for rendering (the .blend has no active camera and no usable light): camera, sun
cam_auto = bpy.data.cameras.new('AutoCamera')
cam_auto.lens = 50.0
cam_auto.sensor_width = 36.0
cam_auto.clip_end = 1000.0
ob_auto_camera = bpy.data.objects.new('AutoCamera', cam_auto)
scene.collection.objects.link(ob_auto_camera)
ob_auto_camera.location = (2.61684, -3.14021, 2.31166)
ob_auto_camera.rotation_euler = (1.09748, -7.21219e-08, 0.694738)
scene.camera = ob_auto_camera
light_auto_sun = bpy.data.lights.new('AutoSun', 'SUN')
light_auto_sun.energy = 3.0
light_auto_sun.angle = 0.0523599
ob_auto_sun = bpy.data.objects.new('AutoSun', light_auto_sun)
scene.collection.objects.link(ob_auto_sun)
ob_auto_sun.rotation_euler = (0.872665, 0.174533, 0.523599)
bpy.context.view_layer.update()
